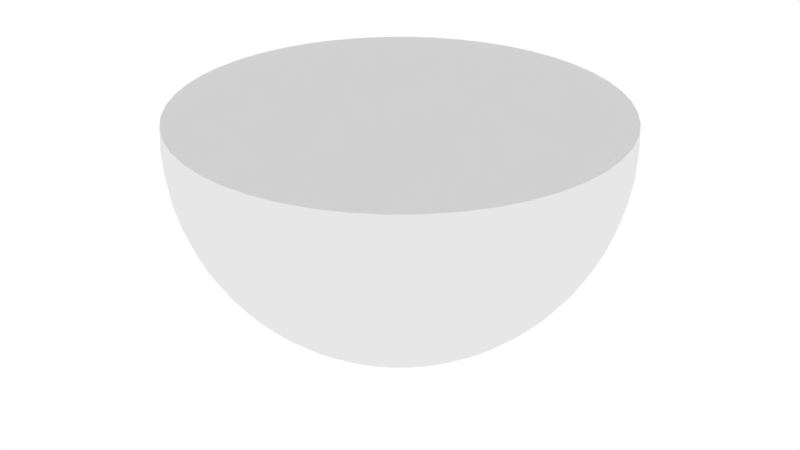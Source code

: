 # Source: HalfSphere.blend  (saved by Blender 2.78.0; exported with 4.5.12 LTS)
import bpy
from mathutils import Matrix  # noqa: F401  (used for matrix-valued properties, if any)

bpy.ops.wm.read_factory_settings(use_empty=True)
scene = bpy.context.scene
scene.name = 'Scene'

# ---- collections
col_collection_1 = bpy.data.collections.new('Collection 1'); scene.collection.children.link(col_collection_1)

# ---- materials (node trees are filled in below, after node groups)
mat_halfsphere = bpy.data.materials.new('HalfSphere')
mat_halfsphere.alpha_threshold = 0.0
mat_halfsphere.use_transparent_shadow = False
mat_halfsphere.roughness = 0.5

# ---- material node trees

# ---- world
world_world = bpy.data.worlds.new('World'); scene.world = world_world
world_world.color = (1.0, 1.0, 1.0)
world_world.use_sun_shadow = False
world_world.sun_shadow_jitter_overblur = 0.0
world_world.cycles.sampling_method = 'MANUAL'

# ---- meshes
me_sphere = bpy.data.meshes.new('Sphere')
me_sphere.from_pydata([(-1.994e-07, 0.09802, 0.9952), (-2.001e-07, -2.384e-07, 1.0), (-1.994e-07, -0.09802, 0.9952), (-1.972e-07, -0.1951, 0.9808), (-1.936e-07, -0.2903, 0.9569), (-1.886e-07, -0.3827, 0.9239), (-1.823e-07, -0.4714, 0.8819), (-1.747e-07, -0.5556, 0.8315), (-1.658e-07, -0.6344, 0.773), (-1.559e-07, -0.7071, 0.7071), (-1.449e-07, -0.773, 0.6344), (-1.33e-07, -0.8315, 0.5556), (-1.203e-07, -0.8819, 0.4714), (-1.069e-07, -0.9239, 0.3827), (-9.294e-08, -0.9569, 0.2903), (-7.856e-08, -0.9808, 0.1951), (-6.39e-08, -0.9952, 0.09802), (-0.1299, 0.09802, 0.9867), (-0.1305, -2.384e-07, 0.9914), (-0.1299, -0.09802, 0.9867), (-0.128, -0.1951, 0.9724), (-0.1249, -0.2903, 0.9488), (-0.1206, -0.3827, 0.916), (-0.1151, -0.4714, 0.8744), (-0.1085, -0.5556, 0.8244), (-0.1009, -0.6344, 0.7664), (-0.0923, -0.7071, 0.7011), (-0.08281, -0.773, 0.629), (-0.07252, -0.8315, 0.5508), (-0.06153, -0.8819, 0.4674), (-0.04995, -0.9239, 0.3794), (-0.03789, -0.9569, 0.2878), (-0.02546, -0.9808, 0.1934), (-0.01279, -0.9952, 0.09718), (-0.2576, 0.09802, 0.9613), (-0.2588, -2.384e-07, 0.9659), (-0.2576, -0.09802, 0.9613), (-0.2538, -0.1951, 0.9474), (-0.2477, -0.2903, 0.9243), (-0.2391, -0.3827, 0.8924), (-0.2283, -0.4714, 0.8519), (-0.2152, -0.5556, 0.8031), (-0.2001, -0.6344, 0.7467), (-0.183, -0.7071, 0.683), (-0.1642, -0.773, 0.6128), (-0.1438, -0.8315, 0.5366), (-0.122, -0.8819, 0.4553), (-0.09905, -0.9239, 0.3696), (-0.07513, -0.9569, 0.2804), (-0.05049, -0.9808, 0.1884), (-0.02537, -0.9952, 0.09468), (-0.3808, 0.09802, 0.9194), (-0.3827, -2.384e-07, 0.9239), (-0.3808, -0.09802, 0.9194), (-0.3753, -0.1951, 0.9061), (-0.3662, -0.2903, 0.8841), (-0.3536, -0.3827, 0.8536), (-0.3375, -0.4714, 0.8148), (-0.3182, -0.5556, 0.7682), (-0.2958, -0.6344, 0.7142), (-0.2706, -0.7071, 0.6533), (-0.2428, -0.773, 0.5861), (-0.2126, -0.8315, 0.5133), (-0.1804, -0.8819, 0.4355), (-0.1464, -0.9239, 0.3536), (-0.1111, -0.9569, 0.2682), (-0.07466, -0.9808, 0.1802), (-0.03751, -0.9952, 0.09056), (-0.4976, 0.09802, 0.8619), (-0.5, -2.384e-07, 0.866), (-0.4976, -0.09802, 0.8619), (-0.4904, -0.1951, 0.8494), (-0.4785, -0.2903, 0.8287), (-0.4619, -0.3827, 0.8001), (-0.441, -0.4714, 0.7638), (-0.4157, -0.5556, 0.7201), (-0.3865, -0.6344, 0.6694), (-0.3536, -0.7071, 0.6124), (-0.3172, -0.773, 0.5494), (-0.2778, -0.8315, 0.4811), (-0.2357, -0.8819, 0.4082), (-0.1913, -0.9239, 0.3314), (-0.1451, -0.9569, 0.2514), (-0.09755, -0.9808, 0.169), (-0.04901, -0.9952, 0.08489), (-0.6058, 0.09802, 0.7895), (-0.6088, -2.384e-07, 0.7934), (-0.6058, -0.09802, 0.7895), (-0.5971, -0.1951, 0.7781), (-0.5825, -0.2903, 0.7592), (-0.5624, -0.3827, 0.733), (-0.5369, -0.4714, 0.6997), (-0.5062, -0.5556, 0.6597), (-0.4706, -0.6344, 0.6133), (-0.4305, -0.7071, 0.561), (-0.3862, -0.773, 0.5033), (-0.3382, -0.8315, 0.4408), (-0.287, -0.8819, 0.374), (-0.233, -0.9239, 0.3036), (-0.1767, -0.9569, 0.2303), (-0.1188, -0.9808, 0.1548), (-0.05967, -0.9952, 0.07776), (-0.7037, 0.09802, 0.7037), (-0.7071, -2.384e-07, 0.7071), (-0.7037, -0.09802, 0.7037), (-0.6935, -0.1951, 0.6935), (-0.6767, -0.2903, 0.6767), (-0.6533, -0.3827, 0.6533), (-0.6236, -0.4714, 0.6236), (-0.5879, -0.5556, 0.5879), (-0.5466, -0.6344, 0.5466), (-0.5, -0.7071, 0.5), (-0.4486, -0.773, 0.4486), (-0.3928, -0.8315, 0.3928), (-0.3333, -0.8819, 0.3333), (-0.2706, -0.9239, 0.2706), (-0.2053, -0.9569, 0.2053), (-0.1379, -0.9808, 0.138), (-0.06931, -0.9952, 0.06931), (-0.7895, 0.09802, 0.6058), (-0.7934, -2.384e-07, 0.6088), (-0.7895, -0.09802, 0.6058), (-0.7781, -0.1951, 0.5971), (-0.7592, -0.2903, 0.5825), (-0.733, -0.3827, 0.5624), (-0.6997, -0.4714, 0.5369), (-0.6597, -0.5556, 0.5062), (-0.6133, -0.6344, 0.4706), (-0.561, -0.7071, 0.4305), (-0.5033, -0.773, 0.3862), (-0.4408, -0.8315, 0.3382), (-0.374, -0.8819, 0.287), (-0.3036, -0.9239, 0.233), (-0.2303, -0.9569, 0.1767), (-0.1548, -0.9808, 0.1188), (-0.07776, -0.9952, 0.05967), (-0.8619, 0.09802, 0.4976), (-0.866, -1.788e-07, 0.5), (-0.8619, -0.09802, 0.4976), (-0.8494, -0.1951, 0.4904), (-0.8287, -0.2903, 0.4785), (-0.8001, -0.3827, 0.4619), (-0.7638, -0.4714, 0.441), (-0.7201, -0.5556, 0.4157), (-0.6694, -0.6344, 0.3865), (-0.6124, -0.7071, 0.3536), (-0.5494, -0.773, 0.3172), (-0.4811, -0.8315, 0.2778), (-0.4082, -0.8819, 0.2357), (-0.3314, -0.9239, 0.1913), (-0.2514, -0.9569, 0.1451), (-0.169, -0.9808, 0.09755), (-0.08489, -0.9952, 0.04901), (-0.9194, 0.09802, 0.3808), (-0.9239, -1.788e-07, 0.3827), (-0.9194, -0.09802, 0.3808), (-0.9061, -0.1951, 0.3753), (-0.8841, -0.2903, 0.3662), (-0.8536, -0.3827, 0.3536), (-0.8148, -0.4714, 0.3375), (-0.7682, -0.5556, 0.3182), (-0.7142, -0.6344, 0.2958), (-0.6533, -0.7071, 0.2706), (-0.5861, -0.773, 0.2428), (-0.5133, -0.8315, 0.2126), (-0.4355, -0.8819, 0.1804), (-0.3536, -0.9239, 0.1464), (-0.2682, -0.9569, 0.1111), (-0.1802, -0.9808, 0.07466), (-0.09056, -0.9952, 0.03751), (-0.9613, 0.09802, 0.2576), (-0.9659, -1.788e-07, 0.2588), (-0.9613, -0.09802, 0.2576), (-0.9474, -0.1951, 0.2538), (-0.9243, -0.2903, 0.2477), (-0.8924, -0.3827, 0.2391), (-0.8519, -0.4714, 0.2283), (-0.8031, -0.5556, 0.2152), (-0.7467, -0.6344, 0.2001), (-0.683, -0.7071, 0.183), (-0.6128, -0.773, 0.1642), (-0.5366, -0.8315, 0.1438), (-0.4553, -0.8819, 0.122), (-0.3696, -0.9239, 0.09905), (-0.2804, -0.9569, 0.07513), (-0.1884, -0.9808, 0.05049), (-0.09468, -0.9952, 0.02537), (-0.9867, 0.09802, 0.1299), (-0.9914, -1.788e-07, 0.1305), (-0.9867, -0.09802, 0.1299), (-0.9724, -0.1951, 0.128), (-0.9488, -0.2903, 0.1249), (-0.916, -0.3827, 0.1206), (-0.8744, -0.4714, 0.1151), (-0.8244, -0.5556, 0.1085), (-0.7664, -0.6344, 0.1009), (-0.7011, -0.7071, 0.0923), (-0.629, -0.773, 0.08281), (-0.5508, -0.8315, 0.07252), (-0.4674, -0.8819, 0.06153), (-0.3794, -0.9239, 0.04995), (-0.2878, -0.9569, 0.03789), (-0.1934, -0.9808, 0.02547), (-0.09718, -0.9952, 0.01279), (-0.9952, 0.09802, 6.302e-07), (-1.0, -1.788e-07, 6.518e-07), (-0.9952, -0.09802, 6.154e-07), (-0.9808, -0.1951, 6.698e-07), (-0.9569, -0.2903, 7.109e-07), (-0.9239, -0.3827, 5.897e-07), (-0.8819, -0.4714, 6.713e-07), (-0.8315, -0.5556, 7.024e-07), (-0.773, -0.6344, 6.755e-07), (-0.7071, -0.7071, 6.65e-07), (-0.6344, -0.773, 6.636e-07), (-0.5556, -0.8315, 7.679e-07), (-0.4714, -0.8819, 7.47e-07), (-0.3827, -0.9239, 7.386e-07), (-0.2903, -0.9569, 8.06e-07), (-0.1951, -0.9808, 8.036e-07), (-0.09802, -0.9952, 8.032e-07), (-0.9867, 0.09802, -0.1299), (-0.9914, -1.788e-07, -0.1305), (-0.9867, -0.09802, -0.1299), (-0.9724, -0.1951, -0.128), (-0.9488, -0.2903, -0.1249), (-0.916, -0.3827, -0.1206), (-0.8744, -0.4714, -0.1151), (-0.8244, -0.5556, -0.1085), (-0.7664, -0.6344, -0.1009), (-0.7011, -0.7071, -0.0923), (-0.629, -0.773, -0.0828), (-0.5508, -0.8315, -0.07252), (-0.4674, -0.8819, -0.06153), (-0.3794, -0.9239, -0.04995), (-0.2878, -0.9569, -0.03789), (-0.1934, -0.9808, -0.02546), (-0.09718, -0.9952, -0.01279), (-0.9613, 0.09802, -0.2576), (-0.9659, -1.192e-07, -0.2588), (-0.9613, -0.09802, -0.2576), (-0.9474, -0.1951, -0.2538), (-0.9243, -0.2903, -0.2477), (-0.8924, -0.3827, -0.2391), (-0.8519, -0.4714, -0.2283), (-0.8031, -0.5556, -0.2152), (-0.7467, -0.6344, -0.2001), (-0.683, -0.7071, -0.183), (-0.6128, -0.773, -0.1642), (-0.5366, -0.8315, -0.1438), (-0.4553, -0.8819, -0.122), (-0.3696, -0.9239, -0.09905), (-0.2804, -0.9569, -0.07513), (-0.1884, -0.9808, -0.05049), (-0.09468, -0.9952, -0.02537), (-0.9194, 0.09802, -0.3808), (-0.9239, -1.192e-07, -0.3827), (-0.9194, -0.09802, -0.3808), (-0.9061, -0.1951, -0.3753), (-0.8841, -0.2903, -0.3662), (-0.8536, -0.3827, -0.3536), (-0.8148, -0.4714, -0.3375), (-0.7682, -0.5556, -0.3182), (-0.7142, -0.6344, -0.2958), (-0.6533, -0.7071, -0.2706), (-0.5861, -0.773, -0.2428), (-0.5133, -0.8315, -0.2126), (-0.4355, -0.8819, -0.1804), (-0.3536, -0.9239, -0.1464), (-0.2682, -0.9569, -0.1111), (-0.1802, -0.9808, -0.07466), (-0.09056, -0.9952, -0.03751), (-0.8619, 0.09802, -0.4976), (-0.866, -1.192e-07, -0.5), (-0.8619, -0.09802, -0.4976), (-0.8494, -0.1951, -0.4904), (-0.8287, -0.2903, -0.4785), (-0.8001, -0.3827, -0.4619), (-0.7638, -0.4714, -0.441), (-0.7201, -0.5556, -0.4157), (-0.6694, -0.6344, -0.3865), (-0.6124, -0.7071, -0.3536), (-0.5494, -0.773, -0.3172), (-0.4811, -0.8315, -0.2778), (-0.4082, -0.8819, -0.2357), (-0.3314, -0.9239, -0.1913), (-0.2514, -0.9569, -0.1451), (-0.169, -0.9808, -0.09754), (-0.08489, -0.9952, -0.04901), (-0.7895, 0.09802, -0.6058), (-0.7934, -1.192e-07, -0.6088), (-0.7895, -0.09802, -0.6058), (-0.7781, -0.1951, -0.5971), (-0.7592, -0.2903, -0.5825), (-0.733, -0.3827, -0.5624), (-0.6997, -0.4714, -0.5369), (-0.6597, -0.5556, -0.5062), (-0.6133, -0.6344, -0.4706), (-0.561, -0.7071, -0.4305), (-0.5033, -0.773, -0.3862), (-0.4408, -0.8315, -0.3382), (-0.374, -0.8819, -0.287), (-0.3036, -0.9239, -0.233), (-0.2303, -0.9569, -0.1767), (-0.1548, -0.9808, -0.1188), (-0.07776, -0.9952, -0.05967), (-0.7037, 0.09802, -0.7037), (-0.7071, -1.192e-07, -0.7071), (-0.7037, -0.09802, -0.7037), (-0.6935, -0.1951, -0.6935), (-0.6767, -0.2903, -0.6767), (-0.6533, -0.3827, -0.6533), (-0.6236, -0.4714, -0.6236), (-0.5879, -0.5556, -0.5879), (-0.5466, -0.6344, -0.5466), (-0.5, -0.7071, -0.5), (-0.4486, -0.773, -0.4486), (-0.3928, -0.8315, -0.3928), (-0.3333, -0.8819, -0.3333), (-0.2706, -0.9239, -0.2706), (-0.2053, -0.9569, -0.2053), (-0.1379, -0.9808, -0.1379), (-0.06931, -0.9952, -0.06931), (-0.6058, 0.09802, -0.7895), (-0.6088, -1.192e-07, -0.7934), (-0.6058, -0.09802, -0.7895), (-0.5971, -0.1951, -0.7781), (-0.5825, -0.2903, -0.7592), (-0.5624, -0.3827, -0.733), (-0.5369, -0.4714, -0.6997), (-0.5062, -0.5556, -0.6596), (-0.4706, -0.6344, -0.6133), (-0.4305, -0.7071, -0.561), (-0.3862, -0.773, -0.5033), (-0.3382, -0.8315, -0.4408), (-0.287, -0.8819, -0.374), (-0.233, -0.9239, -0.3036), (-0.1767, -0.9569, -0.2303), (-0.1188, -0.9808, -0.1548), (-0.05967, -0.9952, -0.07776), (-0.4976, 0.09802, -0.8619), (-0.5, -1.192e-07, -0.866), (-0.4976, -0.09802, -0.8619), (-0.4904, -0.1951, -0.8494), (-0.4785, -0.2903, -0.8287), (-0.4619, -0.3827, -0.8001), (-0.441, -0.4714, -0.7638), (-0.4157, -0.5556, -0.7201), (-0.3865, -0.6344, -0.6694), (-0.3536, -0.7071, -0.6124), (-0.3172, -0.773, -0.5494), (-0.2778, -0.8315, -0.4811), (-0.2357, -0.8819, -0.4082), (-0.1913, -0.9239, -0.3314), (-0.1451, -0.9569, -0.2514), (-0.09755, -0.9808, -0.169), (-0.04901, -0.9952, -0.08488), (-0.3808, 0.09802, -0.9194), (-0.3827, -1.192e-07, -0.9239), (-0.3808, -0.09802, -0.9194), (-0.3753, -0.1951, -0.9061), (-0.3662, -0.2903, -0.8841), (-0.3536, -0.3827, -0.8536), (-0.3375, -0.4714, -0.8148), (-0.3182, -0.5556, -0.7682), (-0.2958, -0.6344, -0.7142), (-0.2706, -0.7071, -0.6533), (-0.2428, -0.773, -0.5861), (-0.2126, -0.8315, -0.5133), (-0.1804, -0.8819, -0.4355), (-0.1464, -0.9239, -0.3536), (-0.1111, -0.9569, -0.2682), (-0.07466, -0.9808, -0.1802), (-0.03751, -0.9952, -0.09056), (-0.2576, 0.09802, -0.9613), (-0.2588, -1.192e-07, -0.9659), (-0.2576, -0.09802, -0.9613), (-0.2538, -0.1951, -0.9474), (-0.2477, -0.2903, -0.9243), (-0.2391, -0.3827, -0.8924), (-0.2283, -0.4714, -0.8519), (-0.2152, -0.5556, -0.8031), (-0.2001, -0.6344, -0.7467), (-0.183, -0.7071, -0.683), (-0.1642, -0.773, -0.6128), (-0.1438, -0.8315, -0.5366), (-0.122, -0.8819, -0.4553), (-0.09905, -0.9239, -0.3696), (-0.07513, -0.9569, -0.2804), (-0.05049, -0.9808, -0.1884), (-0.02537, -0.9952, -0.09468), (-0.1299, 0.09802, -0.9867), (-0.1305, -5.96e-08, -0.9914), (-0.1299, -0.09802, -0.9867), (-0.128, -0.1951, -0.9724), (-0.1249, -0.2903, -0.9488), (-0.1206, -0.3827, -0.916), (-0.1151, -0.4714, -0.8744), (-0.1085, -0.5556, -0.8244), (-0.1009, -0.6344, -0.7664), (-0.0923, -0.7071, -0.7011), (-0.0828, -0.773, -0.629), (-0.07252, -0.8315, -0.5508), (-0.06153, -0.8819, -0.4674), (-0.04995, -0.9239, -0.3794), (-0.03789, -0.9569, -0.2878), (-0.02546, -0.9808, -0.1934), (-0.01279, -0.9952, -0.09718), (1.305e-07, 0.09802, -0.9952), (2.206e-07, -5.96e-08, -1.0), (1.305e-07, -0.09802, -0.9952), (6.873e-08, -0.1951, -0.9808), (5.022e-08, -0.2903, -0.9569), (2.538e-07, -0.3827, -0.9239), (1.209e-07, -0.4714, -0.8819), (-3.578e-08, -0.5556, -0.8315), (-4.46e-08, -0.6344, -0.773), (1.839e-07, -0.7071, -0.7071), (6.858e-08, -0.773, -0.6344), (-5.508e-08, -0.8315, -0.5556), (2.906e-08, -0.8819, -0.4714), (-6.684e-09, -0.9239, -0.3827), (-6.906e-08, -0.9569, -0.2903), (-4.432e-08, -0.9808, -0.1951), (-1.241e-08, -0.9952, -0.09802), (0.1299, 0.09802, -0.9867), (0.1305, -5.96e-08, -0.9914), (0.1299, -0.09802, -0.9867), (0.128, -0.1951, -0.9724), (0.1249, -0.2903, -0.9488), (0.1206, -0.3827, -0.916), (0.1151, -0.4714, -0.8744), (0.1085, -0.5556, -0.8244), (0.1009, -0.6344, -0.7664), (0.0923, -0.7071, -0.7011), (0.08281, -0.773, -0.629), (0.07252, -0.8315, -0.5508), (0.06153, -0.8819, -0.4674), (0.04995, -0.9239, -0.3794), (0.03789, -0.9569, -0.2878), (0.02546, -0.9808, -0.1934), (0.01279, -0.9952, -0.09718), (0.2576, 0.09802, -0.9613), (0.2588, -1.192e-07, -0.9659), (0.2576, -0.09802, -0.9613), (0.2538, -0.1951, -0.9474), (0.2477, -0.2903, -0.9243), (0.2391, -0.3827, -0.8924), (0.2283, -0.4714, -0.8519), (0.2152, -0.5556, -0.8031), (0.2001, -0.6344, -0.7467), (0.183, -0.7071, -0.683), (0.1642, -0.773, -0.6128), (0.1438, -0.8315, -0.5366), (0.122, -0.8819, -0.4553), (0.09905, -0.9239, -0.3696), (0.07513, -0.9569, -0.2804), (0.05049, -0.9808, -0.1884), (0.02537, -0.9952, -0.09468), (0.3808, 0.09802, -0.9194), (0.3827, -1.192e-07, -0.9239), (0.3808, -0.09802, -0.9194), (0.3753, -0.1951, -0.9061), (0.3662, -0.2903, -0.8841), (0.3536, -0.3827, -0.8536), (0.3375, -0.4714, -0.8148), (0.3182, -0.5556, -0.7682), (0.2958, -0.6344, -0.7142), (0.2706, -0.7071, -0.6533), (0.2428, -0.773, -0.5861), (0.2126, -0.8315, -0.5133), (0.1804, -0.8819, -0.4355), (0.1464, -0.9239, -0.3536), (0.1111, -0.9569, -0.2682), (0.07466, -0.9808, -0.1802), (0.03751, -0.9952, -0.09056), (-4.91e-08, -1.0, 8.256e-07), (0.4976, 0.09802, -0.8619), (0.5, -1.192e-07, -0.866), (0.4976, -0.09802, -0.8619), (0.4904, -0.1951, -0.8494), (0.4785, -0.2903, -0.8287), (0.4619, -0.3827, -0.8001), (0.441, -0.4714, -0.7638), (0.4157, -0.5556, -0.7201), (0.3865, -0.6344, -0.6694), (0.3536, -0.7071, -0.6124), (0.3172, -0.773, -0.5494), (0.2778, -0.8315, -0.4811), (0.2357, -0.8819, -0.4082), (0.1913, -0.9239, -0.3314), (0.1451, -0.9569, -0.2514), (0.09755, -0.9808, -0.169), (0.04901, -0.9952, -0.08488), (0.6058, 0.09802, -0.7895), (0.6088, -1.192e-07, -0.7934), (0.6058, -0.09802, -0.7895), (0.5971, -0.1951, -0.7781), (0.5825, -0.2903, -0.7592), (0.5624, -0.3827, -0.733), (0.5369, -0.4714, -0.6997), (0.5062, -0.5556, -0.6596), (0.4706, -0.6344, -0.6133), (0.4305, -0.7071, -0.561), (0.3862, -0.773, -0.5033), (0.3382, -0.8315, -0.4408), (0.287, -0.8819, -0.374), (0.233, -0.9239, -0.3036), (0.1767, -0.9569, -0.2303), (0.1188, -0.9808, -0.1548), (0.05967, -0.9952, -0.07776), (0.7037, 0.09802, -0.7037), (0.7071, -1.192e-07, -0.7071), (0.7037, -0.09802, -0.7037), (0.6935, -0.1951, -0.6935), (0.6767, -0.2903, -0.6767), (0.6533, -0.3827, -0.6533), (0.6236, -0.4714, -0.6236), (0.5879, -0.5556, -0.5879), (0.5466, -0.6344, -0.5466), (0.5, -0.7071, -0.5), (0.4486, -0.773, -0.4486), (0.3928, -0.8315, -0.3928), (0.3333, -0.8819, -0.3333), (0.2706, -0.9239, -0.2706), (0.2053, -0.9569, -0.2053), (0.1379, -0.9808, -0.1379), (0.06931, -0.9952, -0.06931), (0.7895, 0.09802, -0.6058), (0.7934, -1.192e-07, -0.6088), (0.7895, -0.09802, -0.6058), (0.7781, -0.1951, -0.5971), (0.7592, -0.2903, -0.5825), (0.733, -0.3827, -0.5624), (0.6997, -0.4714, -0.5369), (0.6597, -0.5556, -0.5062), (0.6133, -0.6344, -0.4706), (0.561, -0.7071, -0.4305), (0.5033, -0.773, -0.3862), (0.4408, -0.8315, -0.3382), (0.374, -0.8819, -0.287), (0.3036, -0.9239, -0.233), (0.2303, -0.9569, -0.1767), (0.1548, -0.9808, -0.1188), (0.07776, -0.9952, -0.05967), (0.8619, 0.09802, -0.4976), (0.866, -1.192e-07, -0.5), (0.8619, -0.09802, -0.4976), (0.8494, -0.1951, -0.4904), (0.8287, -0.2903, -0.4785), (0.8001, -0.3827, -0.4619), (0.7638, -0.4714, -0.441), (0.7201, -0.5556, -0.4157), (0.6694, -0.6344, -0.3865), (0.6124, -0.7071, -0.3536), (0.5494, -0.773, -0.3172), (0.4811, -0.8315, -0.2778), (0.4082, -0.8819, -0.2357), (0.3314, -0.9239, -0.1913), (0.2514, -0.9569, -0.1451), (0.169, -0.9808, -0.09754), (0.08489, -0.9952, -0.04901), (0.9194, 0.09802, -0.3808), (0.9239, -1.192e-07, -0.3827), (0.9194, -0.09802, -0.3808), (0.9061, -0.1951, -0.3753), (0.8841, -0.2903, -0.3662), (0.8536, -0.3827, -0.3536), (0.8148, -0.4714, -0.3375), (0.7682, -0.5556, -0.3182), (0.7142, -0.6344, -0.2958), (0.6533, -0.7071, -0.2706), (0.5861, -0.773, -0.2428), (0.5133, -0.8315, -0.2126), (0.4355, -0.8819, -0.1804), (0.3536, -0.9239, -0.1464), (0.2682, -0.9569, -0.1111), (0.1802, -0.9808, -0.07466), (0.09056, -0.9952, -0.03751), (0.9613, 0.09802, -0.2576), (0.9659, -1.192e-07, -0.2588), (0.9613, -0.09802, -0.2576), (0.9474, -0.1951, -0.2538), (0.9243, -0.2903, -0.2477), (0.8924, -0.3827, -0.2391), (0.8519, -0.4714, -0.2283), (0.8031, -0.5556, -0.2152), (0.7467, -0.6344, -0.2001), (0.683, -0.7071, -0.183), (0.6128, -0.773, -0.1642), (0.5366, -0.8315, -0.1438), (0.4553, -0.8819, -0.122), (0.3696, -0.9239, -0.09905), (0.2804, -0.9569, -0.07513), (0.1884, -0.9808, -0.05049), (0.09468, -0.9952, -0.02537), (0.9867, 0.09802, -0.1299), (0.9914, -1.788e-07, -0.1305), (0.9867, -0.09802, -0.1299), (0.9724, -0.1951, -0.128), (0.9488, -0.2903, -0.1249), (0.916, -0.3827, -0.1206), (0.8744, -0.4714, -0.1151), (0.8244, -0.5556, -0.1085), (0.7664, -0.6344, -0.1009), (0.7011, -0.7071, -0.0923), (0.629, -0.773, -0.0828), (0.5508, -0.8315, -0.07252), (0.4674, -0.8819, -0.06153), (0.3794, -0.9239, -0.04995), (0.2878, -0.9569, -0.03789), (0.1934, -0.9808, -0.02546), (0.09718, -0.9952, -0.01279), (0.9952, 0.09802, 1.095e-06), (1.0, -1.788e-07, 1.237e-06), (0.9952, -0.09802, 1.08e-06), (0.9808, -0.1951, 9.809e-07), (0.9569, -0.2903, 8.509e-07), (0.9239, -0.3827, 1.182e-06), (0.8819, -0.4714, 1.012e-06), (0.8315, -0.5556, 8.939e-07), (0.773, -0.6344, 9.164e-07), (0.7071, -0.7071, 1.057e-06), (0.6344, -0.773, 9.073e-07), (0.5556, -0.8315, 8.686e-07), (0.4714, -0.8819, 9.117e-07), (0.3827, -0.9239, 9.026e-07), (0.2903, -0.9569, 8.34e-07), (0.1951, -0.9808, 8.793e-07), (0.09802, -0.9952, 8.561e-07), (0.9867, 0.09802, 0.1299), (0.9914, -1.788e-07, 0.1305), (0.9867, -0.09802, 0.1299), (0.9724, -0.1951, 0.128), (0.9488, -0.2903, 0.1249), (0.916, -0.3827, 0.1206), (0.8744, -0.4714, 0.1151), (0.8244, -0.5556, 0.1085), (0.7664, -0.6344, 0.1009), (0.7011, -0.7071, 0.0923), (0.629, -0.773, 0.08281), (0.5508, -0.8315, 0.07252), (0.4674, -0.8819, 0.06153), (0.3794, -0.9239, 0.04995), (0.2878, -0.9569, 0.03789), (0.1934, -0.9808, 0.02547), (0.09718, -0.9952, 0.01279), (0.9613, 0.09802, 0.2576), (0.9659, -1.788e-07, 0.2588), (0.9613, -0.09802, 0.2576), (0.9474, -0.1951, 0.2538), (0.9243, -0.2903, 0.2477), (0.8924, -0.3827, 0.2391), (0.8519, -0.4714, 0.2283), (0.8031, -0.5556, 0.2152), (0.7467, -0.6344, 0.2001), (0.683, -0.7071, 0.183), (0.6128, -0.773, 0.1642), (0.5366, -0.8315, 0.1438), (0.4553, -0.8819, 0.122), (0.3696, -0.9239, 0.09905), (0.2804, -0.9569, 0.07513), (0.1884, -0.9808, 0.05049), (0.09468, -0.9952, 0.02537), (0.9194, 0.09802, 0.3808), (0.9239, -1.788e-07, 0.3827), (0.9194, -0.09802, 0.3808), (0.9061, -0.1951, 0.3753), (0.8841, -0.2903, 0.3662), (0.8536, -0.3827, 0.3536), (0.8148, -0.4714, 0.3375), (0.7682, -0.5556, 0.3182), (0.7142, -0.6344, 0.2958), (0.6533, -0.7071, 0.2706), (0.5861, -0.773, 0.2428), (0.5133, -0.8315, 0.2126), (0.4355, -0.8819, 0.1804), (0.3536, -0.9239, 0.1464), (0.2682, -0.9569, 0.1111), (0.1802, -0.9808, 0.07466), (0.09056, -0.9952, 0.03751), (0.8619, 0.09802, 0.4976), (0.866, -1.788e-07, 0.5), (0.8619, -0.09802, 0.4976), (0.8494, -0.1951, 0.4904), (0.8287, -0.2903, 0.4785), (0.8001, -0.3827, 0.4619), (0.7638, -0.4714, 0.441), (0.7201, -0.5556, 0.4157), (0.6694, -0.6344, 0.3865), (0.6124, -0.7071, 0.3536), (0.5494, -0.773, 0.3172), (0.4811, -0.8315, 0.2778), (0.4082, -0.8819, 0.2357), (0.3314, -0.9239, 0.1913), (0.2514, -0.9569, 0.1451), (0.169, -0.9808, 0.09755), (0.08489, -0.9952, 0.04901), (0.7895, 0.09802, 0.6058), (0.7934, -2.384e-07, 0.6088), (0.7895, -0.09802, 0.6058), (0.7781, -0.1951, 0.5971), (0.7592, -0.2903, 0.5825), (0.733, -0.3827, 0.5624), (0.6997, -0.4714, 0.5369), (0.6597, -0.5556, 0.5062), (0.6133, -0.6344, 0.4706), (0.561, -0.7071, 0.4305), (0.5033, -0.773, 0.3862), (0.4408, -0.8315, 0.3382), (0.374, -0.8819, 0.287), (0.3036, -0.9239, 0.233), (0.2303, -0.9569, 0.1767), (0.1548, -0.9808, 0.1188), (0.07776, -0.9952, 0.05967), (0.7037, 0.09802, 0.7037), (0.7071, -2.384e-07, 0.7071), (0.7037, -0.09802, 0.7037), (0.6935, -0.1951, 0.6935), (0.6767, -0.2903, 0.6767), (0.6533, -0.3827, 0.6533), (0.6236, -0.4714, 0.6236), (0.5879, -0.5556, 0.5879), (0.5466, -0.6344, 0.5466), (0.5, -0.7071, 0.5), (0.4486, -0.773, 0.4486), (0.3928, -0.8315, 0.3928), (0.3333, -0.8819, 0.3333), (0.2706, -0.9239, 0.2706), (0.2053, -0.9569, 0.2053), (0.1379, -0.9808, 0.138), (0.06931, -0.9952, 0.06931), (0.6058, 0.09802, 0.7895), (0.6088, -2.384e-07, 0.7934), (0.6058, -0.09802, 0.7895), (0.5971, -0.1951, 0.7781), (0.5825, -0.2903, 0.7592), (0.5624, -0.3827, 0.733), (0.5369, -0.4714, 0.6997), (0.5062, -0.5556, 0.6597), (0.4706, -0.6344, 0.6133), (0.4305, -0.7071, 0.561), (0.3862, -0.773, 0.5033), (0.3382, -0.8315, 0.4408), (0.287, -0.8819, 0.374), (0.233, -0.9239, 0.3036), (0.1767, -0.9569, 0.2303), (0.1188, -0.9808, 0.1548), (0.05967, -0.9952, 0.07776), (0.4976, 0.09802, 0.8619), (0.5, -2.384e-07, 0.866), (0.4976, -0.09802, 0.8619), (0.4904, -0.1951, 0.8494), (0.4785, -0.2903, 0.8287), (0.4619, -0.3827, 0.8001), (0.441, -0.4714, 0.7638), (0.4157, -0.5556, 0.7201), (0.3865, -0.6344, 0.6694), (0.3536, -0.7071, 0.6124), (0.3172, -0.773, 0.5494), (0.2778, -0.8315, 0.4811), (0.2357, -0.8819, 0.4082), (0.1913, -0.9239, 0.3314), (0.1451, -0.9569, 0.2514), (0.09755, -0.9808, 0.169), (0.04901, -0.9952, 0.08489), (0.3808, 0.09802, 0.9194), (0.3827, -2.384e-07, 0.9239), (0.3808, -0.09802, 0.9194), (0.3753, -0.1951, 0.9061), (0.3662, -0.2903, 0.8841), (0.3536, -0.3827, 0.8536), (0.3375, -0.4714, 0.8148), (0.3182, -0.5556, 0.7682), (0.2958, -0.6344, 0.7142), (0.2706, -0.7071, 0.6533), (0.2428, -0.773, 0.5861), (0.2126, -0.8315, 0.5133), (0.1804, -0.8819, 0.4355), (0.1464, -0.9239, 0.3536), (0.1111, -0.9569, 0.2682), (0.07466, -0.9808, 0.1802), (0.03751, -0.9952, 0.09056), (0.2576, 0.09802, 0.9613), (0.2588, -2.384e-07, 0.9659), (0.2576, -0.09802, 0.9613), (0.2538, -0.1951, 0.9474), (0.2477, -0.2903, 0.9243), (0.2391, -0.3827, 0.8924), (0.2283, -0.4714, 0.8519), (0.2152, -0.5556, 0.8031), (0.2001, -0.6344, 0.7467), (0.183, -0.7071, 0.683), (0.1642, -0.773, 0.6128), (0.1438, -0.8315, 0.5366), (0.122, -0.8819, 0.4553), (0.09905, -0.9239, 0.3696), (0.07513, -0.9569, 0.2804), (0.05049, -0.9808, 0.1884), (0.02537, -0.9952, 0.09468), (0.1299, 0.09802, 0.9867), (0.1305, -2.384e-07, 0.9914), (0.1299, -0.09802, 0.9867), (0.128, -0.1951, 0.9724), (0.1249, -0.2903, 0.9488), (0.1206, -0.3827, 0.916), (0.1151, -0.4714, 0.8744), (0.1085, -0.5556, 0.8244), (0.1009, -0.6344, 0.7664), (0.0923, -0.7071, 0.7011), (0.0828, -0.773, 0.629), (0.07252, -0.8315, 0.5508), (0.06153, -0.8819, 0.4674), (0.04995, -0.9239, 0.3794), (0.03789, -0.9569, 0.2878), (0.02546, -0.9808, 0.1934), (0.01279, -0.9952, 0.09718)], [], [(1, 18, 17, 0), (15, 32, 31, 14), (2, 19, 18, 1), (16, 33, 32, 15), (3, 20, 19, 2), (476, 33, 16), (4, 21, 20, 3), (5, 22, 21, 4), (6, 23, 22, 5), (7, 24, 23, 6), (8, 25, 24, 7), (9, 26, 25, 8), (10, 27, 26, 9), (11, 28, 27, 10), (12, 29, 28, 11), (13, 30, 29, 12), (14, 31, 30, 13), (27, 44, 43, 26), (28, 45, 44, 27), (29, 46, 45, 28), (30, 47, 46, 29), (31, 48, 47, 30), (18, 35, 34, 17), (32, 49, 48, 31), (19, 36, 35, 18), (33, 50, 49, 32), (20, 37, 36, 19), (476, 50, 33), (21, 38, 37, 20), (22, 39, 38, 21), (23, 40, 39, 22), (24, 41, 40, 23), (25, 42, 41, 24), (26, 43, 42, 25), (46, 63, 62, 45), (47, 64, 63, 46), (48, 65, 64, 47), (35, 52, 51, 34), (49, 66, 65, 48), (36, 53, 52, 35), (50, 67, 66, 49), (37, 54, 53, 36), (476, 67, 50), (38, 55, 54, 37), (39, 56, 55, 38), (40, 57, 56, 39), (41, 58, 57, 40), (42, 59, 58, 41), (43, 60, 59, 42), (44, 61, 60, 43), (45, 62, 61, 44), (65, 82, 81, 64), (52, 69, 68, 51), (66, 83, 82, 65), (53, 70, 69, 52), (67, 84, 83, 66), (54, 71, 70, 53), (476, 84, 67), (55, 72, 71, 54), (56, 73, 72, 55), (57, 74, 73, 56), (58, 75, 74, 57), (59, 76, 75, 58), (60, 77, 76, 59), (61, 78, 77, 60), (62, 79, 78, 61), (63, 80, 79, 62), (64, 81, 80, 63), (70, 87, 86, 69), (84, 101, 100, 83), (71, 88, 87, 70), (476, 101, 84), (72, 89, 88, 71), (73, 90, 89, 72), (74, 91, 90, 73), (75, 92, 91, 74), (76, 93, 92, 75), (77, 94, 93, 76), (78, 95, 94, 77), (79, 96, 95, 78), (80, 97, 96, 79), (81, 98, 97, 80), (82, 99, 98, 81), (69, 86, 85, 68), (83, 100, 99, 82), (89, 106, 105, 88), (90, 107, 106, 89), (91, 108, 107, 90), (92, 109, 108, 91), (93, 110, 109, 92), (94, 111, 110, 93), (95, 112, 111, 94), (96, 113, 112, 95), (97, 114, 113, 96), (98, 115, 114, 97), (99, 116, 115, 98), (86, 103, 102, 85), (100, 117, 116, 99), (87, 104, 103, 86), (101, 118, 117, 100), (88, 105, 104, 87), (476, 118, 101), (108, 125, 124, 107), (109, 126, 125, 108), (110, 127, 126, 109), (111, 128, 127, 110), (112, 129, 128, 111), (113, 130, 129, 112), (114, 131, 130, 113), (115, 132, 131, 114), (116, 133, 132, 115), (103, 120, 119, 102), (117, 134, 133, 116), (104, 121, 120, 103), (118, 135, 134, 117), (105, 122, 121, 104), (476, 135, 118), (106, 123, 122, 105), (107, 124, 123, 106), (127, 144, 143, 126), (128, 145, 144, 127), (129, 146, 145, 128), (130, 147, 146, 129), (131, 148, 147, 130), (132, 149, 148, 131), (133, 150, 149, 132), (120, 137, 136, 119), (134, 151, 150, 133), (121, 138, 137, 120), (135, 152, 151, 134), (122, 139, 138, 121), (476, 152, 135), (123, 140, 139, 122), (124, 141, 140, 123), (125, 142, 141, 124), (126, 143, 142, 125), (146, 163, 162, 145), (147, 164, 163, 146), (148, 165, 164, 147), (149, 166, 165, 148), (150, 167, 166, 149), (137, 154, 153, 136), (151, 168, 167, 150), (138, 155, 154, 137), (152, 169, 168, 151), (139, 156, 155, 138), (476, 169, 152), (140, 157, 156, 139), (141, 158, 157, 140), (142, 159, 158, 141), (143, 160, 159, 142), (144, 161, 160, 143), (145, 162, 161, 144), (165, 182, 181, 164), (166, 183, 182, 165), (167, 184, 183, 166), (154, 171, 170, 153), (168, 185, 184, 167), (155, 172, 171, 154), (169, 186, 185, 168), (156, 173, 172, 155), (476, 186, 169), (157, 174, 173, 156), (158, 175, 174, 157), (159, 176, 175, 158), (160, 177, 176, 159), (161, 178, 177, 160), (162, 179, 178, 161), (163, 180, 179, 162), (164, 181, 180, 163), (184, 201, 200, 183), (171, 188, 187, 170), (185, 202, 201, 184), (172, 189, 188, 171), (186, 203, 202, 185), (173, 190, 189, 172), (476, 203, 186), (174, 191, 190, 173), (175, 192, 191, 174), (176, 193, 192, 175), (177, 194, 193, 176), (178, 195, 194, 177), (179, 196, 195, 178), (180, 197, 196, 179), (181, 198, 197, 180), (182, 199, 198, 181), (183, 200, 199, 182), (203, 220, 219, 202), (190, 207, 206, 189), (476, 220, 203), (191, 208, 207, 190), (192, 209, 208, 191), (193, 210, 209, 192), (194, 211, 210, 193), (195, 212, 211, 194), (196, 213, 212, 195), (197, 214, 213, 196), (198, 215, 214, 197), (199, 216, 215, 198), (200, 217, 216, 199), (201, 218, 217, 200), (188, 205, 204, 187), (202, 219, 218, 201), (189, 206, 205, 188), (209, 226, 225, 208), (210, 227, 226, 209), (211, 228, 227, 210), (212, 229, 228, 211), (213, 230, 229, 212), (214, 231, 230, 213), (215, 232, 231, 214), (216, 233, 232, 215), (217, 234, 233, 216), (218, 235, 234, 217), (205, 222, 221, 204), (219, 236, 235, 218), (206, 223, 222, 205), (220, 237, 236, 219), (207, 224, 223, 206), (476, 237, 220), (208, 225, 224, 207), (228, 245, 244, 227), (229, 246, 245, 228), (230, 247, 246, 229), (231, 248, 247, 230), (232, 249, 248, 231), (233, 250, 249, 232), (234, 251, 250, 233), (235, 252, 251, 234), (222, 239, 238, 221), (236, 253, 252, 235), (223, 240, 239, 222), (237, 254, 253, 236), (224, 241, 240, 223), (476, 254, 237), (225, 242, 241, 224), (226, 243, 242, 225), (227, 244, 243, 226), (247, 264, 263, 246), (248, 265, 264, 247), (249, 266, 265, 248), (250, 267, 266, 249), (251, 268, 267, 250), (252, 269, 268, 251), (239, 256, 255, 238), (253, 270, 269, 252), (240, 257, 256, 239), (254, 271, 270, 253), (241, 258, 257, 240), (476, 271, 254), (242, 259, 258, 241), (243, 260, 259, 242), (244, 261, 260, 243), (245, 262, 261, 244), (246, 263, 262, 245), (266, 283, 282, 265), (267, 284, 283, 266), (268, 285, 284, 267), (269, 286, 285, 268), (256, 273, 272, 255), (270, 287, 286, 269), (257, 274, 273, 256), (271, 288, 287, 270), (258, 275, 274, 257), (476, 288, 271), (259, 276, 275, 258), (260, 277, 276, 259), (261, 278, 277, 260), (262, 279, 278, 261), (263, 280, 279, 262), (264, 281, 280, 263), (265, 282, 281, 264), (285, 302, 301, 284), (286, 303, 302, 285), (273, 290, 289, 272), (287, 304, 303, 286), (274, 291, 290, 273), (288, 305, 304, 287), (275, 292, 291, 274), (476, 305, 288), (276, 293, 292, 275), (277, 294, 293, 276), (278, 295, 294, 277), (279, 296, 295, 278), (280, 297, 296, 279), (281, 298, 297, 280), (282, 299, 298, 281), (283, 300, 299, 282), (284, 301, 300, 283), (290, 307, 306, 289), (304, 321, 320, 303), (291, 308, 307, 290), (305, 322, 321, 304), (292, 309, 308, 291), (476, 322, 305), (293, 310, 309, 292), (294, 311, 310, 293), (295, 312, 311, 294), (296, 313, 312, 295), (297, 314, 313, 296), (298, 315, 314, 297), (299, 316, 315, 298), (300, 317, 316, 299), (301, 318, 317, 300), (302, 319, 318, 301), (303, 320, 319, 302), (309, 326, 325, 308), (476, 339, 322), (310, 327, 326, 309), (311, 328, 327, 310), (312, 329, 328, 311), (313, 330, 329, 312), (314, 331, 330, 313), (315, 332, 331, 314), (316, 333, 332, 315), (317, 334, 333, 316), (318, 335, 334, 317), (319, 336, 335, 318), (320, 337, 336, 319), (307, 324, 323, 306), (321, 338, 337, 320), (308, 325, 324, 307), (322, 339, 338, 321), (328, 345, 344, 327), (329, 346, 345, 328), (330, 347, 346, 329), (331, 348, 347, 330), (332, 349, 348, 331), (333, 350, 349, 332), (334, 351, 350, 333), (335, 352, 351, 334), (336, 353, 352, 335), (337, 354, 353, 336), (324, 341, 340, 323), (338, 355, 354, 337), (325, 342, 341, 324), (339, 356, 355, 338), (326, 343, 342, 325), (476, 356, 339), (327, 344, 343, 326), (347, 364, 363, 346), (348, 365, 364, 347), (349, 366, 365, 348), (350, 367, 366, 349), (351, 368, 367, 350), (352, 369, 368, 351), (353, 370, 369, 352), (354, 371, 370, 353), (341, 358, 357, 340), (355, 372, 371, 354), (342, 359, 358, 341), (356, 373, 372, 355), (343, 360, 359, 342), (476, 373, 356), (344, 361, 360, 343), (345, 362, 361, 344), (346, 363, 362, 345), (366, 383, 382, 365), (367, 384, 383, 366), (368, 385, 384, 367), (369, 386, 385, 368), (370, 387, 386, 369), (371, 388, 387, 370), (358, 375, 374, 357), (372, 389, 388, 371), (359, 376, 375, 358), (373, 390, 389, 372), (360, 377, 376, 359), (476, 390, 373), (361, 378, 377, 360), (362, 379, 378, 361), (363, 380, 379, 362), (364, 381, 380, 363), (365, 382, 381, 364), (385, 402, 401, 384), (386, 403, 402, 385), (387, 404, 403, 386), (388, 405, 404, 387), (375, 392, 391, 374), (389, 406, 405, 388), (376, 393, 392, 375), (390, 407, 406, 389), (377, 394, 393, 376), (476, 407, 390), (378, 395, 394, 377), (379, 396, 395, 378), (380, 397, 396, 379), (381, 398, 397, 380), (382, 399, 398, 381), (383, 400, 399, 382), (384, 401, 400, 383), (404, 421, 420, 403), (405, 422, 421, 404), (392, 409, 408, 391), (406, 423, 422, 405), (393, 410, 409, 392), (407, 424, 423, 406), (394, 411, 410, 393), (476, 424, 407), (395, 412, 411, 394), (396, 413, 412, 395), (397, 414, 413, 396), (398, 415, 414, 397), (399, 416, 415, 398), (400, 417, 416, 399), (401, 418, 417, 400), (402, 419, 418, 401), (403, 420, 419, 402), (423, 440, 439, 422), (410, 427, 426, 409), (424, 441, 440, 423), (411, 428, 427, 410), (476, 441, 424), (412, 429, 428, 411), (413, 430, 429, 412), (414, 431, 430, 413), (415, 432, 431, 414), (416, 433, 432, 415), (417, 434, 433, 416), (418, 435, 434, 417), (419, 436, 435, 418), (420, 437, 436, 419), (421, 438, 437, 420), (422, 439, 438, 421), (409, 426, 425, 408), (476, 458, 441), (429, 446, 445, 428), (430, 447, 446, 429), (431, 448, 447, 430), (432, 449, 448, 431), (433, 450, 449, 432), (434, 451, 450, 433), (435, 452, 451, 434), (436, 453, 452, 435), (437, 454, 453, 436), (438, 455, 454, 437), (439, 456, 455, 438), (426, 443, 442, 425), (440, 457, 456, 439), (427, 444, 443, 426), (441, 458, 457, 440), (428, 445, 444, 427), (455, 472, 471, 454), (456, 473, 472, 455), (443, 460, 459, 442), (457, 474, 473, 456), (444, 461, 460, 443), (458, 475, 474, 457), (445, 462, 461, 444), (476, 475, 458), (446, 463, 462, 445), (447, 464, 463, 446), (448, 465, 464, 447), (449, 466, 465, 448), (450, 467, 466, 449), (451, 468, 467, 450), (452, 469, 468, 451), (453, 470, 469, 452), (454, 471, 470, 453), (460, 478, 477, 459), (474, 492, 491, 473), (461, 479, 478, 460), (475, 493, 492, 474), (462, 480, 479, 461), (476, 493, 475), (463, 481, 480, 462), (464, 482, 481, 463), (465, 483, 482, 464), (466, 484, 483, 465), (467, 485, 484, 466), (468, 486, 485, 467), (469, 487, 486, 468), (470, 488, 487, 469), (471, 489, 488, 470), (472, 490, 489, 471), (473, 491, 490, 472), (480, 497, 496, 479), (476, 510, 493), (481, 498, 497, 480), (482, 499, 498, 481), (483, 500, 499, 482), (484, 501, 500, 483), (485, 502, 501, 484), (486, 503, 502, 485), (487, 504, 503, 486), (488, 505, 504, 487), (489, 506, 505, 488), (490, 507, 506, 489), (491, 508, 507, 490), (478, 495, 494, 477), (492, 509, 508, 491), (479, 496, 495, 478), (493, 510, 509, 492), (499, 516, 515, 498), (500, 517, 516, 499), (501, 518, 517, 500), (502, 519, 518, 501), (503, 520, 519, 502), (504, 521, 520, 503), (505, 522, 521, 504), (506, 523, 522, 505), (507, 524, 523, 506), (508, 525, 524, 507), (495, 512, 511, 494), (509, 526, 525, 508), (496, 513, 512, 495), (510, 527, 526, 509), (497, 514, 513, 496), (476, 527, 510), (498, 515, 514, 497), (518, 535, 534, 517), (519, 536, 535, 518), (520, 537, 536, 519), (521, 538, 537, 520), (522, 539, 538, 521), (523, 540, 539, 522), (524, 541, 540, 523), (525, 542, 541, 524), (512, 529, 528, 511), (526, 543, 542, 525), (513, 530, 529, 512), (527, 544, 543, 526), (514, 531, 530, 513), (476, 544, 527), (515, 532, 531, 514), (516, 533, 532, 515), (517, 534, 533, 516), (537, 554, 553, 536), (538, 555, 554, 537), (539, 556, 555, 538), (540, 557, 556, 539), (541, 558, 557, 540), (542, 559, 558, 541), (529, 546, 545, 528), (543, 560, 559, 542), (530, 547, 546, 529), (544, 561, 560, 543), (531, 548, 547, 530), (476, 561, 544), (532, 549, 548, 531), (533, 550, 549, 532), (534, 551, 550, 533), (535, 552, 551, 534), (536, 553, 552, 535), (556, 573, 572, 555), (557, 574, 573, 556), (558, 575, 574, 557), (559, 576, 575, 558), (546, 563, 562, 545), (560, 577, 576, 559), (547, 564, 563, 546), (561, 578, 577, 560), (548, 565, 564, 547), (476, 578, 561), (549, 566, 565, 548), (550, 567, 566, 549), (551, 568, 567, 550), (552, 569, 568, 551), (553, 570, 569, 552), (554, 571, 570, 553), (555, 572, 571, 554), (575, 592, 591, 574), (576, 593, 592, 575), (563, 580, 579, 562), (577, 594, 593, 576), (564, 581, 580, 563), (578, 595, 594, 577), (565, 582, 581, 564), (476, 595, 578), (566, 583, 582, 565), (567, 584, 583, 566), (568, 585, 584, 567), (569, 586, 585, 568), (570, 587, 586, 569), (571, 588, 587, 570), (572, 589, 588, 571), (573, 590, 589, 572), (574, 591, 590, 573), (594, 611, 610, 593), (581, 598, 597, 580), (595, 612, 611, 594), (582, 599, 598, 581), (476, 612, 595), (583, 600, 599, 582), (584, 601, 600, 583), (585, 602, 601, 584), (586, 603, 602, 585), (587, 604, 603, 586), (588, 605, 604, 587), (589, 606, 605, 588), (590, 607, 606, 589), (591, 608, 607, 590), (592, 609, 608, 591), (593, 610, 609, 592), (580, 597, 596, 579), (476, 629, 612), (600, 617, 616, 599), (601, 618, 617, 600), (602, 619, 618, 601), (603, 620, 619, 602), (604, 621, 620, 603), (605, 622, 621, 604), (606, 623, 622, 605), (607, 624, 623, 606), (608, 625, 624, 607), (609, 626, 625, 608), (610, 627, 626, 609), (597, 614, 613, 596), (611, 628, 627, 610), (598, 615, 614, 597), (612, 629, 628, 611), (599, 616, 615, 598), (619, 636, 635, 618), (620, 637, 636, 619), (621, 638, 637, 620), (622, 639, 638, 621), (623, 640, 639, 622), (624, 641, 640, 623), (625, 642, 641, 624), (626, 643, 642, 625), (627, 644, 643, 626), (614, 631, 630, 613), (628, 645, 644, 627), (615, 632, 631, 614), (629, 646, 645, 628), (616, 633, 632, 615), (476, 646, 629), (617, 634, 633, 616), (618, 635, 634, 617), (638, 655, 654, 637), (639, 656, 655, 638), (640, 657, 656, 639), (641, 658, 657, 640), (642, 659, 658, 641), (643, 660, 659, 642), (644, 661, 660, 643), (631, 648, 647, 630), (645, 662, 661, 644), (632, 649, 648, 631), (646, 663, 662, 645), (633, 650, 649, 632), (476, 663, 646), (634, 651, 650, 633), (635, 652, 651, 634), (636, 653, 652, 635), (637, 654, 653, 636), (657, 674, 673, 656), (658, 675, 674, 657), (659, 676, 675, 658), (660, 677, 676, 659), (661, 678, 677, 660), (648, 665, 664, 647), (662, 679, 678, 661), (649, 666, 665, 648), (663, 680, 679, 662), (650, 667, 666, 649), (476, 680, 663), (651, 668, 667, 650), (652, 669, 668, 651), (653, 670, 669, 652), (654, 671, 670, 653), (655, 672, 671, 654), (656, 673, 672, 655), (676, 693, 692, 675), (677, 694, 693, 676), (678, 695, 694, 677), (665, 682, 681, 664), (679, 696, 695, 678), (666, 683, 682, 665), (680, 697, 696, 679), (667, 684, 683, 666), (476, 697, 680), (668, 685, 684, 667), (669, 686, 685, 668), (670, 687, 686, 669), (671, 688, 687, 670), (672, 689, 688, 671), (673, 690, 689, 672), (674, 691, 690, 673), (675, 692, 691, 674), (695, 712, 711, 694), (682, 699, 698, 681), (696, 713, 712, 695), (683, 700, 699, 682), (697, 714, 713, 696), (684, 701, 700, 683), (476, 714, 697), (685, 702, 701, 684), (686, 703, 702, 685), (687, 704, 703, 686), (688, 705, 704, 687), (689, 706, 705, 688), (690, 707, 706, 689), (691, 708, 707, 690), (692, 709, 708, 691), (693, 710, 709, 692), (694, 711, 710, 693), (700, 717, 716, 699), (714, 731, 730, 713), (701, 718, 717, 700), (476, 731, 714), (702, 719, 718, 701), (703, 720, 719, 702), (704, 721, 720, 703), (705, 722, 721, 704), (706, 723, 722, 705), (707, 724, 723, 706), (708, 725, 724, 707), (709, 726, 725, 708), (710, 727, 726, 709), (711, 728, 727, 710), (712, 729, 728, 711), (699, 716, 715, 698), (713, 730, 729, 712), (719, 736, 735, 718), (720, 737, 736, 719), (721, 738, 737, 720), (722, 739, 738, 721), (723, 740, 739, 722), (724, 741, 740, 723), (725, 742, 741, 724), (726, 743, 742, 725), (727, 744, 743, 726), (728, 745, 744, 727), (729, 746, 745, 728), (716, 733, 732, 715), (730, 747, 746, 729), (717, 734, 733, 716), (731, 748, 747, 730), (718, 735, 734, 717), (476, 748, 731), (738, 755, 754, 737), (739, 756, 755, 738), (740, 757, 756, 739), (741, 758, 757, 740), (742, 759, 758, 741), (743, 760, 759, 742), (744, 761, 760, 743), (745, 762, 761, 744), (746, 763, 762, 745), (733, 750, 749, 732), (747, 764, 763, 746), (734, 751, 750, 733), (748, 765, 764, 747), (735, 752, 751, 734), (476, 765, 748), (736, 753, 752, 735), (737, 754, 753, 736), (757, 774, 773, 756), (758, 775, 774, 757), (759, 776, 775, 758), (760, 777, 776, 759), (761, 778, 777, 760), (762, 779, 778, 761), (763, 780, 779, 762), (750, 767, 766, 749), (764, 781, 780, 763), (751, 768, 767, 750), (765, 782, 781, 764), (752, 769, 768, 751), (476, 782, 765), (753, 770, 769, 752), (754, 771, 770, 753), (755, 772, 771, 754), (756, 773, 772, 755), (776, 793, 792, 775), (777, 794, 793, 776), (778, 795, 794, 777), (779, 796, 795, 778), (780, 797, 796, 779), (767, 784, 783, 766), (781, 798, 797, 780), (768, 785, 784, 767), (782, 799, 798, 781), (769, 786, 785, 768), (476, 799, 782), (770, 787, 786, 769), (771, 788, 787, 770), (772, 789, 788, 771), (773, 790, 789, 772), (774, 791, 790, 773), (775, 792, 791, 774), (795, 812, 811, 794), (796, 813, 812, 795), (797, 814, 813, 796), (784, 801, 800, 783), (798, 815, 814, 797), (785, 802, 801, 784), (799, 816, 815, 798), (786, 803, 802, 785), (476, 816, 799), (787, 804, 803, 786), (788, 805, 804, 787), (789, 806, 805, 788), (790, 807, 806, 789), (791, 808, 807, 790), (792, 809, 808, 791), (793, 810, 809, 792), (794, 811, 810, 793), (814, 14, 13, 813), (801, 1, 0, 800), (815, 15, 14, 814), (802, 2, 1, 801), (816, 16, 15, 815), (803, 3, 2, 802), (476, 16, 816), (804, 4, 3, 803), (805, 5, 4, 804), (806, 6, 5, 805), (807, 7, 6, 806), (808, 8, 7, 807), (809, 9, 8, 808), (810, 10, 9, 809), (811, 11, 10, 810), (812, 12, 11, 811), (813, 13, 12, 812)])
me_sphere.polygons.foreach_set('use_smooth', [True] * 816)
_uv = me_sphere.uv_layers.new(name='UVMap')
_uv.uv.foreach_set('vector', [0.5002, 0.9748, 0.5622, 0.9706, 0.5652, 0.9954, 0.5, 0.9997, 0.5001, 0.5874, 0.5115, 0.5866, 0.5164, 0.6213, 0.5004, 0.6224, 0.5004, 0.9498, 0.5591, 0.9459, 0.5622, 0.9706, 0.5002, 0.9748, 0.4996, 0.5469, 0.5057, 0.5466, 0.5115, 0.5866, 0.5001, 0.5874, 0.5005, 0.9249, 0.556, 0.921, 0.5591, 0.9459, 0.5004, 0.9498, 0.4999, 0.4998, 0.5057, 0.5466, 0.4996, 0.5469, 0.5007, 0.8996, 0.5528, 0.896, 0.556, 0.921, 0.5005, 0.9249, 0.501, 0.8741, 0.5497, 0.8708, 0.5528, 0.896, 0.5007, 0.8996, 0.5011, 0.8485, 0.5465, 0.8454, 0.5497, 0.8708, 0.501, 0.8741, 0.5011, 0.8226, 0.5432, 0.8197, 0.5465, 0.8454, 0.5011, 0.8485, 0.5012, 0.7962, 0.5398, 0.7936, 0.5432, 0.8197, 0.5011, 0.8226, 0.5012, 0.7695, 0.5363, 0.7671, 0.5398, 0.7936, 0.5012, 0.7962, 0.5011, 0.7422, 0.5327, 0.74, 0.5363, 0.7671, 0.5012, 0.7695, 0.501, 0.7141, 0.529, 0.7121, 0.5327, 0.74, 0.5011, 0.7422, 0.5008, 0.685, 0.525, 0.6833, 0.529, 0.7121, 0.501, 0.7141, 0.5006, 0.6546, 0.5208, 0.6532, 0.525, 0.6833, 0.5008, 0.685, 0.5004, 0.6224, 0.5164, 0.6213, 0.5208, 0.6532, 0.5006, 0.6546, 0.5327, 0.74, 0.5638, 0.7337, 0.5708, 0.7601, 0.5363, 0.7671, 0.529, 0.7121, 0.5564, 0.7066, 0.5638, 0.7337, 0.5327, 0.74, 0.525, 0.6833, 0.5487, 0.6785, 0.5564, 0.7066, 0.529, 0.7121, 0.5208, 0.6532, 0.5407, 0.6492, 0.5487, 0.6785, 0.525, 0.6833, 0.5164, 0.6213, 0.5321, 0.6181, 0.5407, 0.6492, 0.5208, 0.6532, 0.5622, 0.9706, 0.6231, 0.9585, 0.6293, 0.9826, 0.5652, 0.9954, 0.5115, 0.5866, 0.5227, 0.5844, 0.5321, 0.6181, 0.5164, 0.6213, 0.5591, 0.9459, 0.6168, 0.9343, 0.6231, 0.9585, 0.5622, 0.9706, 0.5057, 0.5466, 0.5118, 0.5455, 0.5227, 0.5844, 0.5115, 0.5866, 0.556, 0.921, 0.6105, 0.91, 0.6168, 0.9343, 0.5591, 0.9459, 0.4999, 0.4998, 0.5118, 0.5455, 0.5057, 0.5466, 0.5528, 0.896, 0.6041, 0.8857, 0.6105, 0.91, 0.556, 0.921, 0.5497, 0.8708, 0.5976, 0.8612, 0.6041, 0.8857, 0.5528, 0.896, 0.5465, 0.8454, 0.5911, 0.8364, 0.5976, 0.8612, 0.5497, 0.8708, 0.5432, 0.8197, 0.5845, 0.8114, 0.5911, 0.8364, 0.5465, 0.8454, 0.5398, 0.7936, 0.5778, 0.786, 0.5845, 0.8114, 0.5432, 0.8197, 0.5363, 0.7671, 0.5708, 0.7601, 0.5778, 0.786, 0.5398, 0.7936, 0.5487, 0.6785, 0.5717, 0.6706, 0.5829, 0.6975, 0.5564, 0.7066, 0.5407, 0.6492, 0.5599, 0.6426, 0.5717, 0.6706, 0.5487, 0.6785, 0.5321, 0.6181, 0.5473, 0.6129, 0.5599, 0.6426, 0.5407, 0.6492, 0.6231, 0.9585, 0.6819, 0.9385, 0.6912, 0.9616, 0.6293, 0.9826, 0.5227, 0.5844, 0.5336, 0.5807, 0.5473, 0.6129, 0.5321, 0.6181, 0.6168, 0.9343, 0.6725, 0.9153, 0.6819, 0.9385, 0.6231, 0.9585, 0.5118, 0.5455, 0.5177, 0.5436, 0.5336, 0.5807, 0.5227, 0.5844, 0.6105, 0.91, 0.663, 0.8921, 0.6725, 0.9153, 0.6168, 0.9343, 0.4999, 0.4998, 0.5177, 0.5436, 0.5118, 0.5455, 0.6041, 0.8857, 0.6535, 0.8688, 0.663, 0.8921, 0.6105, 0.91, 0.5976, 0.8612, 0.6439, 0.8453, 0.6535, 0.8688, 0.6041, 0.8857, 0.5911, 0.8364, 0.6342, 0.8216, 0.6439, 0.8453, 0.5976, 0.8612, 0.5845, 0.8114, 0.6244, 0.7977, 0.6342, 0.8216, 0.5911, 0.8364, 0.5778, 0.786, 0.6144, 0.7734, 0.6244, 0.7977, 0.5845, 0.8114, 0.5708, 0.7601, 0.6042, 0.7487, 0.6144, 0.7734, 0.5778, 0.786, 0.5638, 0.7337, 0.5937, 0.7234, 0.6042, 0.7487, 0.5708, 0.7601, 0.5564, 0.7066, 0.5829, 0.6975, 0.5937, 0.7234, 0.5638, 0.7337, 0.5473, 0.6129, 0.5616, 0.6058, 0.578, 0.6336, 0.5599, 0.6426, 0.6819, 0.9385, 0.7375, 0.911, 0.7498, 0.9327, 0.6912, 0.9616, 0.5336, 0.5807, 0.5438, 0.5756, 0.5616, 0.6058, 0.5473, 0.6129, 0.6725, 0.9153, 0.7252, 0.8893, 0.7375, 0.911, 0.6819, 0.9385, 0.5177, 0.5436, 0.5233, 0.5409, 0.5438, 0.5756, 0.5336, 0.5807, 0.663, 0.8921, 0.7128, 0.8675, 0.7252, 0.8893, 0.6725, 0.9153, 0.4999, 0.4998, 0.5233, 0.5409, 0.5177, 0.5436, 0.6535, 0.8688, 0.7004, 0.8456, 0.7128, 0.8675, 0.663, 0.8921, 0.6439, 0.8453, 0.6878, 0.8235, 0.7004, 0.8456, 0.6535, 0.8688, 0.6342, 0.8216, 0.6751, 0.8014, 0.6878, 0.8235, 0.6439, 0.8453, 0.6244, 0.7977, 0.6622, 0.7789, 0.6751, 0.8014, 0.6342, 0.8216, 0.6144, 0.7734, 0.6491, 0.7561, 0.6622, 0.7789, 0.6244, 0.7977, 0.6042, 0.7487, 0.6358, 0.733, 0.6491, 0.7561, 0.6144, 0.7734, 0.5937, 0.7234, 0.6221, 0.7093, 0.6358, 0.733, 0.6042, 0.7487, 0.5829, 0.6975, 0.608, 0.685, 0.6221, 0.7093, 0.5937, 0.7234, 0.5717, 0.6706, 0.5933, 0.6598, 0.608, 0.685, 0.5829, 0.6975, 0.5599, 0.6426, 0.578, 0.6336, 0.5933, 0.6598, 0.5717, 0.6706, 0.7252, 0.8893, 0.7741, 0.8565, 0.7892, 0.8765, 0.7375, 0.911, 0.5233, 0.5409, 0.5285, 0.5375, 0.5533, 0.5692, 0.5438, 0.5756, 0.7128, 0.8675, 0.759, 0.8365, 0.7741, 0.8565, 0.7252, 0.8893, 0.4999, 0.4998, 0.5285, 0.5375, 0.5233, 0.5409, 0.7004, 0.8456, 0.7438, 0.8165, 0.759, 0.8365, 0.7128, 0.8675, 0.6878, 0.8235, 0.7284, 0.7963, 0.7438, 0.8165, 0.7004, 0.8456, 0.6751, 0.8014, 0.7129, 0.7759, 0.7284, 0.7963, 0.6878, 0.8235, 0.6622, 0.7789, 0.6972, 0.7553, 0.7129, 0.7759, 0.6751, 0.8014, 0.6491, 0.7561, 0.6813, 0.7345, 0.6972, 0.7553, 0.6622, 0.7789, 0.6358, 0.733, 0.665, 0.7133, 0.6813, 0.7345, 0.6491, 0.7561, 0.6221, 0.7093, 0.6484, 0.6916, 0.665, 0.7133, 0.6358, 0.733, 0.608, 0.685, 0.6312, 0.6693, 0.6484, 0.6916, 0.6221, 0.7093, 0.5933, 0.6598, 0.6134, 0.6463, 0.6312, 0.6693, 0.608, 0.685, 0.578, 0.6336, 0.5948, 0.6223, 0.6134, 0.6463, 0.5933, 0.6598, 0.5616, 0.6058, 0.575, 0.5968, 0.5948, 0.6223, 0.578, 0.6336, 0.7375, 0.911, 0.7892, 0.8765, 0.8042, 0.8964, 0.7498, 0.9327, 0.5438, 0.5756, 0.5533, 0.5692, 0.575, 0.5968, 0.5616, 0.6058, 0.7438, 0.8165, 0.783, 0.7819, 0.8007, 0.7998, 0.759, 0.8365, 0.7284, 0.7963, 0.7652, 0.7639, 0.783, 0.7819, 0.7438, 0.8165, 0.7129, 0.7759, 0.7471, 0.7458, 0.7652, 0.7639, 0.7284, 0.7963, 0.6972, 0.7553, 0.7289, 0.7274, 0.7471, 0.7458, 0.7129, 0.7759, 0.6813, 0.7345, 0.7104, 0.7088, 0.7289, 0.7274, 0.6972, 0.7553, 0.665, 0.7133, 0.6915, 0.6899, 0.7104, 0.7088, 0.6813, 0.7345, 0.6484, 0.6916, 0.6721, 0.6706, 0.6915, 0.6899, 0.665, 0.7133, 0.6312, 0.6693, 0.6522, 0.6507, 0.6721, 0.6706, 0.6484, 0.6916, 0.6134, 0.6463, 0.6316, 0.6303, 0.6522, 0.6507, 0.6312, 0.6693, 0.5948, 0.6223, 0.6099, 0.6089, 0.6316, 0.6303, 0.6134, 0.6463, 0.575, 0.5968, 0.587, 0.5862, 0.6099, 0.6089, 0.5948, 0.6223, 0.7892, 0.8765, 0.8358, 0.8355, 0.8533, 0.8533, 0.8042, 0.8964, 0.5533, 0.5692, 0.562, 0.5617, 0.587, 0.5862, 0.575, 0.5968, 0.7741, 0.8565, 0.8183, 0.8177, 0.8358, 0.8355, 0.7892, 0.8765, 0.5285, 0.5375, 0.5331, 0.5335, 0.562, 0.5617, 0.5533, 0.5692, 0.759, 0.8365, 0.8007, 0.7998, 0.8183, 0.8177, 0.7741, 0.8565, 0.4999, 0.4998, 0.5331, 0.5335, 0.5285, 0.5375, 0.7471, 0.7458, 0.7771, 0.7114, 0.7974, 0.727, 0.7652, 0.7639, 0.7289, 0.7274, 0.7567, 0.6956, 0.7771, 0.7114, 0.7471, 0.7458, 0.7104, 0.7088, 0.7359, 0.6795, 0.7567, 0.6956, 0.7289, 0.7274, 0.6915, 0.6899, 0.7147, 0.6632, 0.7359, 0.6795, 0.7104, 0.7088, 0.6721, 0.6706, 0.693, 0.6466, 0.7147, 0.6632, 0.6915, 0.6899, 0.6522, 0.6507, 0.6706, 0.6296, 0.693, 0.6466, 0.6721, 0.6706, 0.6316, 0.6303, 0.6475, 0.612, 0.6706, 0.6296, 0.6522, 0.6507, 0.6099, 0.6089, 0.6232, 0.5936, 0.6475, 0.612, 0.6316, 0.6303, 0.587, 0.5862, 0.5975, 0.5741, 0.6232, 0.5936, 0.6099, 0.6089, 0.8358, 0.8355, 0.8768, 0.7888, 0.8964, 0.8042, 0.8533, 0.8533, 0.562, 0.5617, 0.5695, 0.5531, 0.5975, 0.5741, 0.587, 0.5862, 0.8183, 0.8177, 0.8571, 0.7734, 0.8768, 0.7888, 0.8358, 0.8355, 0.5331, 0.5335, 0.5373, 0.5288, 0.5695, 0.5531, 0.562, 0.5617, 0.8007, 0.7998, 0.8373, 0.758, 0.8571, 0.7734, 0.8183, 0.8177, 0.4999, 0.4998, 0.5373, 0.5288, 0.5331, 0.5335, 0.783, 0.7819, 0.8174, 0.7426, 0.8373, 0.758, 0.8007, 0.7998, 0.7652, 0.7639, 0.7974, 0.727, 0.8174, 0.7426, 0.783, 0.7819, 0.7359, 0.6795, 0.7573, 0.6472, 0.78, 0.6604, 0.7567, 0.6956, 0.7147, 0.6632, 0.7342, 0.6338, 0.7573, 0.6472, 0.7359, 0.6795, 0.693, 0.6466, 0.7105, 0.6202, 0.7342, 0.6338, 0.7147, 0.6632, 0.6706, 0.6296, 0.6861, 0.6062, 0.7105, 0.6202, 0.693, 0.6466, 0.6475, 0.612, 0.6608, 0.5918, 0.6861, 0.6062, 0.6706, 0.6296, 0.6232, 0.5936, 0.6344, 0.5767, 0.6608, 0.5918, 0.6475, 0.612, 0.5975, 0.5741, 0.6064, 0.5608, 0.6344, 0.5767, 0.6232, 0.5936, 0.8768, 0.7888, 0.9112, 0.7372, 0.9327, 0.7498, 0.8964, 0.8042, 0.5695, 0.5531, 0.5759, 0.5435, 0.6064, 0.5608, 0.5975, 0.5741, 0.8571, 0.7734, 0.8897, 0.7245, 0.9112, 0.7372, 0.8768, 0.7888, 0.5373, 0.5288, 0.5407, 0.5237, 0.5759, 0.5435, 0.5695, 0.5531, 0.8373, 0.758, 0.8681, 0.7118, 0.8897, 0.7245, 0.8571, 0.7734, 0.4999, 0.4998, 0.5407, 0.5237, 0.5373, 0.5288, 0.8174, 0.7426, 0.8463, 0.6991, 0.8681, 0.7118, 0.8373, 0.758, 0.7974, 0.727, 0.8245, 0.6863, 0.8463, 0.6991, 0.8174, 0.7426, 0.7771, 0.7114, 0.8024, 0.6734, 0.8245, 0.6863, 0.7974, 0.727, 0.7567, 0.6956, 0.78, 0.6604, 0.8024, 0.6734, 0.7771, 0.7114, 0.7105, 0.6202, 0.7244, 0.5917, 0.7496, 0.6021, 0.7342, 0.6338, 0.6861, 0.6062, 0.6984, 0.581, 0.7244, 0.5917, 0.7105, 0.6202, 0.6608, 0.5918, 0.6714, 0.57, 0.6984, 0.581, 0.6861, 0.6062, 0.6344, 0.5767, 0.6433, 0.5585, 0.6714, 0.57, 0.6608, 0.5918, 0.6064, 0.5608, 0.6134, 0.5464, 0.6433, 0.5585, 0.6344, 0.5767, 0.9112, 0.7372, 0.9387, 0.6814, 0.9616, 0.6912, 0.9327, 0.7498, 0.5759, 0.5435, 0.5809, 0.5333, 0.6134, 0.5464, 0.6064, 0.5608, 0.8897, 0.7245, 0.9157, 0.6717, 0.9387, 0.6814, 0.9112, 0.7372, 0.5407, 0.5237, 0.5435, 0.5182, 0.5809, 0.5333, 0.5759, 0.5435, 0.8681, 0.7118, 0.8926, 0.662, 0.9157, 0.6717, 0.8897, 0.7245, 0.4999, 0.4998, 0.5435, 0.5182, 0.5407, 0.5237, 0.8463, 0.6991, 0.8693, 0.6522, 0.8926, 0.662, 0.8681, 0.7118, 0.8245, 0.6863, 0.846, 0.6423, 0.8693, 0.6522, 0.8463, 0.6991, 0.8024, 0.6734, 0.8225, 0.6324, 0.846, 0.6423, 0.8245, 0.6863, 0.78, 0.6604, 0.7986, 0.6224, 0.8225, 0.6324, 0.8024, 0.6734, 0.7573, 0.6472, 0.7744, 0.6124, 0.7986, 0.6224, 0.78, 0.6604, 0.7342, 0.6338, 0.7496, 0.6021, 0.7744, 0.6124, 0.7573, 0.6472, 0.6714, 0.57, 0.6791, 0.547, 0.7073, 0.5544, 0.6984, 0.581, 0.6433, 0.5585, 0.6497, 0.5393, 0.6791, 0.547, 0.6714, 0.57, 0.6134, 0.5464, 0.6185, 0.5312, 0.6497, 0.5393, 0.6433, 0.5585, 0.9387, 0.6814, 0.9586, 0.6227, 0.9826, 0.6293, 0.9616, 0.6912, 0.5809, 0.5333, 0.5846, 0.5224, 0.6185, 0.5312, 0.6134, 0.5464, 0.9157, 0.6717, 0.9345, 0.616, 0.9586, 0.6227, 0.9387, 0.6814, 0.5435, 0.5182, 0.5455, 0.5124, 0.5846, 0.5224, 0.5809, 0.5333, 0.8926, 0.662, 0.9103, 0.6093, 0.9345, 0.616, 0.9157, 0.6717, 0.4999, 0.4998, 0.5455, 0.5124, 0.5435, 0.5182, 0.8693, 0.6522, 0.8859, 0.6027, 0.9103, 0.6093, 0.8926, 0.662, 0.846, 0.6423, 0.8618, 0.5959, 0.8859, 0.6027, 0.8693, 0.6522, 0.8225, 0.6324, 0.8371, 0.5892, 0.8618, 0.5959, 0.846, 0.6423, 0.7986, 0.6224, 0.8121, 0.5824, 0.8371, 0.5892, 0.8225, 0.6324, 0.7744, 0.6124, 0.7867, 0.5756, 0.8121, 0.5824, 0.7986, 0.6224, 0.7496, 0.6021, 0.7609, 0.5687, 0.7867, 0.5756, 0.7744, 0.6124, 0.7244, 0.5917, 0.7344, 0.5616, 0.7609, 0.5687, 0.7496, 0.6021, 0.6984, 0.581, 0.7073, 0.5544, 0.7344, 0.5616, 0.7244, 0.5917, 0.6185, 0.5312, 0.6216, 0.5154, 0.6536, 0.5194, 0.6497, 0.5393, 0.9586, 0.6227, 0.9707, 0.5618, 0.9954, 0.5652, 0.9826, 0.6293, 0.5846, 0.5224, 0.5868, 0.5112, 0.6216, 0.5154, 0.6185, 0.5312, 0.9345, 0.616, 0.9459, 0.5583, 0.9707, 0.5618, 0.9586, 0.6227, 0.5455, 0.5124, 0.5468, 0.5063, 0.5868, 0.5112, 0.5846, 0.5224, 0.9103, 0.6093, 0.9211, 0.5549, 0.9459, 0.5583, 0.9345, 0.616, 0.4999, 0.4998, 0.5468, 0.5063, 0.5455, 0.5124, 0.8859, 0.6027, 0.8962, 0.5514, 0.9211, 0.5549, 0.9103, 0.6093, 0.8618, 0.5959, 0.8711, 0.5478, 0.8962, 0.5514, 0.8859, 0.6027, 0.8371, 0.5892, 0.8458, 0.5444, 0.8711, 0.5478, 0.8618, 0.5959, 0.8121, 0.5824, 0.8201, 0.541, 0.8458, 0.5444, 0.8371, 0.5892, 0.7867, 0.5756, 0.7941, 0.5375, 0.8201, 0.541, 0.8121, 0.5824, 0.7609, 0.5687, 0.7676, 0.534, 0.7941, 0.5375, 0.7867, 0.5756, 0.7344, 0.5616, 0.7405, 0.5305, 0.7676, 0.534, 0.7609, 0.5687, 0.7073, 0.5544, 0.7126, 0.5269, 0.7405, 0.5305, 0.7344, 0.5616, 0.6791, 0.547, 0.6838, 0.5232, 0.7126, 0.5269, 0.7073, 0.5544, 0.6497, 0.5393, 0.6536, 0.5194, 0.6838, 0.5232, 0.6791, 0.547, 0.5468, 0.5063, 0.5472, 0.5001, 0.5876, 0.4997, 0.5868, 0.5112, 0.9211, 0.5549, 0.9247, 0.4995, 0.9497, 0.4996, 0.9459, 0.5583, 0.4999, 0.4998, 0.5472, 0.5001, 0.5468, 0.5063, 0.8962, 0.5514, 0.8995, 0.4993, 0.9247, 0.4995, 0.9211, 0.5549, 0.8711, 0.5478, 0.8741, 0.4989, 0.8995, 0.4993, 0.8962, 0.5514, 0.8458, 0.5444, 0.8486, 0.4989, 0.8741, 0.4989, 0.8711, 0.5478, 0.8201, 0.541, 0.8227, 0.4988, 0.8486, 0.4989, 0.8458, 0.5444, 0.7941, 0.5375, 0.7965, 0.4988, 0.8227, 0.4988, 0.8201, 0.541, 0.7676, 0.534, 0.7697, 0.4988, 0.7965, 0.4988, 0.7941, 0.5375, 0.7405, 0.5305, 0.7424, 0.4988, 0.7697, 0.4988, 0.7676, 0.534, 0.7126, 0.5269, 0.7143, 0.4989, 0.7424, 0.4988, 0.7405, 0.5305, 0.6838, 0.5232, 0.6852, 0.499, 0.7143, 0.4989, 0.7126, 0.5269, 0.6536, 0.5194, 0.6548, 0.4992, 0.6852, 0.499, 0.6838, 0.5232, 0.6216, 0.5154, 0.6226, 0.4994, 0.6548, 0.4992, 0.6536, 0.5194, 0.9707, 0.5618, 0.9747, 0.4998, 0.9997, 0.5, 0.9954, 0.5652, 0.5868, 0.5112, 0.5876, 0.4997, 0.6226, 0.4994, 0.6216, 0.5154, 0.9459, 0.5583, 0.9497, 0.4996, 0.9747, 0.4998, 0.9707, 0.5618, 0.8741, 0.4989, 0.8708, 0.4501, 0.896, 0.4472, 0.8995, 0.4993, 0.8486, 0.4989, 0.8454, 0.4534, 0.8708, 0.4501, 0.8741, 0.4989, 0.8227, 0.4988, 0.8198, 0.4567, 0.8454, 0.4534, 0.8486, 0.4989, 0.7965, 0.4988, 0.7938, 0.4601, 0.8198, 0.4567, 0.8227, 0.4988, 0.7697, 0.4988, 0.7673, 0.4636, 0.7938, 0.4601, 0.7965, 0.4988, 0.7424, 0.4988, 0.7402, 0.4672, 0.7673, 0.4636, 0.7697, 0.4988, 0.7143, 0.4989, 0.7124, 0.4709, 0.7402, 0.4672, 0.7424, 0.4988, 0.6852, 0.499, 0.6835, 0.4748, 0.7124, 0.4709, 0.7143, 0.4989, 0.6548, 0.4992, 0.6534, 0.479, 0.6835, 0.4748, 0.6852, 0.499, 0.6226, 0.4994, 0.6215, 0.4834, 0.6534, 0.479, 0.6548, 0.4992, 0.9747, 0.4998, 0.9706, 0.4379, 0.9954, 0.4348, 0.9997, 0.5, 0.5876, 0.4997, 0.5868, 0.4883, 0.6215, 0.4834, 0.6226, 0.4994, 0.9497, 0.4996, 0.9458, 0.4409, 0.9706, 0.4379, 0.9747, 0.4998, 0.5472, 0.5001, 0.5469, 0.494, 0.5868, 0.4883, 0.5876, 0.4997, 0.9247, 0.4995, 0.921, 0.444, 0.9458, 0.4409, 0.9497, 0.4996, 0.4999, 0.4998, 0.5469, 0.494, 0.5472, 0.5001, 0.8995, 0.4993, 0.896, 0.4472, 0.921, 0.444, 0.9247, 0.4995, 0.8198, 0.4567, 0.8114, 0.4153, 0.8364, 0.4087, 0.8454, 0.4534, 0.7938, 0.4601, 0.7861, 0.4221, 0.8114, 0.4153, 0.8198, 0.4567, 0.7673, 0.4636, 0.7603, 0.429, 0.7861, 0.4221, 0.7938, 0.4601, 0.7402, 0.4672, 0.7339, 0.4361, 0.7603, 0.429, 0.7673, 0.4636, 0.7124, 0.4709, 0.7068, 0.4434, 0.7339, 0.4361, 0.7402, 0.4672, 0.6835, 0.4748, 0.6787, 0.4511, 0.7068, 0.4434, 0.7124, 0.4709, 0.6534, 0.479, 0.6494, 0.4591, 0.6787, 0.4511, 0.6835, 0.4748, 0.6215, 0.4834, 0.6183, 0.4677, 0.6494, 0.4591, 0.6534, 0.479, 0.9706, 0.4379, 0.9585, 0.377, 0.9826, 0.3707, 0.9954, 0.4348, 0.5868, 0.4883, 0.5846, 0.477, 0.6183, 0.4677, 0.6215, 0.4834, 0.9458, 0.4409, 0.9343, 0.3833, 0.9585, 0.377, 0.9706, 0.4379, 0.5469, 0.494, 0.5457, 0.4879, 0.5846, 0.477, 0.5868, 0.4883, 0.921, 0.444, 0.9101, 0.3896, 0.9343, 0.3833, 0.9458, 0.4409, 0.4999, 0.4998, 0.5457, 0.4879, 0.5469, 0.494, 0.896, 0.4472, 0.8857, 0.396, 0.9101, 0.3896, 0.921, 0.444, 0.8708, 0.4501, 0.8611, 0.4021, 0.8857, 0.396, 0.896, 0.4472, 0.8454, 0.4534, 0.8364, 0.4087, 0.8611, 0.4021, 0.8708, 0.4501, 0.7603, 0.429, 0.7488, 0.3956, 0.7735, 0.3854, 0.7861, 0.4221, 0.7339, 0.4361, 0.7236, 0.4061, 0.7488, 0.3956, 0.7603, 0.429, 0.7068, 0.4434, 0.6976, 0.4169, 0.7236, 0.4061, 0.7339, 0.4361, 0.6787, 0.4511, 0.6708, 0.4282, 0.6976, 0.4169, 0.7068, 0.4434, 0.6494, 0.4591, 0.6428, 0.4399, 0.6708, 0.4282, 0.6787, 0.4511, 0.6183, 0.4677, 0.6131, 0.4525, 0.6428, 0.4399, 0.6494, 0.4591, 0.9585, 0.377, 0.9385, 0.3182, 0.9616, 0.3088, 0.9826, 0.3707, 0.5846, 0.477, 0.5809, 0.4662, 0.6131, 0.4525, 0.6183, 0.4677, 0.9343, 0.3833, 0.9154, 0.3276, 0.9385, 0.3182, 0.9585, 0.377, 0.5457, 0.4879, 0.5438, 0.482, 0.5809, 0.4662, 0.5846, 0.477, 0.9101, 0.3896, 0.8922, 0.337, 0.9154, 0.3276, 0.9343, 0.3833, 0.4999, 0.4998, 0.5438, 0.482, 0.5457, 0.4879, 0.8857, 0.396, 0.8689, 0.3465, 0.8922, 0.337, 0.9101, 0.3896, 0.8611, 0.4021, 0.8453, 0.3558, 0.8689, 0.3465, 0.8857, 0.396, 0.8364, 0.4087, 0.8216, 0.3655, 0.8453, 0.3558, 0.8611, 0.4021, 0.8114, 0.4153, 0.7977, 0.3754, 0.8216, 0.3655, 0.8364, 0.4087, 0.7861, 0.4221, 0.7735, 0.3854, 0.7977, 0.3754, 0.8114, 0.4153, 0.6976, 0.4169, 0.6851, 0.3918, 0.7094, 0.3777, 0.7236, 0.4061, 0.6708, 0.4282, 0.66, 0.4065, 0.6851, 0.3918, 0.6976, 0.4169, 0.6428, 0.4399, 0.6338, 0.4218, 0.66, 0.4065, 0.6708, 0.4282, 0.6131, 0.4525, 0.606, 0.4381, 0.6338, 0.4218, 0.6428, 0.4399, 0.9385, 0.3182, 0.911, 0.2625, 0.9327, 0.2502, 0.9616, 0.3088, 0.5809, 0.4662, 0.5758, 0.4559, 0.606, 0.4381, 0.6131, 0.4525, 0.9154, 0.3276, 0.8893, 0.2748, 0.911, 0.2625, 0.9385, 0.3182, 0.5438, 0.482, 0.5411, 0.4764, 0.5758, 0.4559, 0.5809, 0.4662, 0.8922, 0.337, 0.8675, 0.2872, 0.8893, 0.2748, 0.9154, 0.3276, 0.4999, 0.4998, 0.5411, 0.4764, 0.5438, 0.482, 0.8689, 0.3465, 0.8457, 0.2997, 0.8675, 0.2872, 0.8922, 0.337, 0.8453, 0.3558, 0.8235, 0.312, 0.8457, 0.2997, 0.8689, 0.3465, 0.8216, 0.3655, 0.8013, 0.3247, 0.8235, 0.312, 0.8453, 0.3558, 0.7977, 0.3754, 0.7789, 0.3376, 0.8013, 0.3247, 0.8216, 0.3655, 0.7735, 0.3854, 0.7562, 0.3508, 0.7789, 0.3376, 0.7977, 0.3754, 0.7488, 0.3956, 0.7331, 0.364, 0.7562, 0.3508, 0.7735, 0.3854, 0.7236, 0.4061, 0.7094, 0.3777, 0.7331, 0.364, 0.7488, 0.3956, 0.6338, 0.4218, 0.6224, 0.405, 0.6465, 0.3863, 0.66, 0.4065, 0.606, 0.4381, 0.597, 0.4248, 0.6224, 0.405, 0.6338, 0.4218, 0.911, 0.2625, 0.8765, 0.2109, 0.8964, 0.1958, 0.9327, 0.2502, 0.5758, 0.4559, 0.5694, 0.4464, 0.597, 0.4248, 0.606, 0.4381, 0.8893, 0.2748, 0.8566, 0.2259, 0.8765, 0.2109, 0.911, 0.2625, 0.5411, 0.4764, 0.5377, 0.4713, 0.5694, 0.4464, 0.5758, 0.4559, 0.8675, 0.2872, 0.8366, 0.2411, 0.8566, 0.2259, 0.8893, 0.2748, 0.4999, 0.4998, 0.5377, 0.4713, 0.5411, 0.4764, 0.8457, 0.2997, 0.8166, 0.2563, 0.8366, 0.2411, 0.8675, 0.2872, 0.8235, 0.312, 0.7962, 0.2714, 0.8166, 0.2563, 0.8457, 0.2997, 0.8013, 0.3247, 0.7759, 0.2869, 0.7962, 0.2714, 0.8235, 0.312, 0.7789, 0.3376, 0.7553, 0.3027, 0.7759, 0.2869, 0.8013, 0.3247, 0.7562, 0.3508, 0.7344, 0.3187, 0.7553, 0.3027, 0.7789, 0.3376, 0.7331, 0.364, 0.7134, 0.3346, 0.7344, 0.3187, 0.7562, 0.3508, 0.7094, 0.3777, 0.6917, 0.3513, 0.7134, 0.3346, 0.7331, 0.364, 0.6851, 0.3918, 0.6695, 0.3685, 0.6917, 0.3513, 0.7094, 0.3777, 0.66, 0.4065, 0.6465, 0.3863, 0.6695, 0.3685, 0.6851, 0.3918, 0.8765, 0.2109, 0.8356, 0.1642, 0.8533, 0.1467, 0.8964, 0.1958, 0.5694, 0.4464, 0.5618, 0.4378, 0.5864, 0.4128, 0.597, 0.4248, 0.8566, 0.2259, 0.8178, 0.1817, 0.8356, 0.1642, 0.8765, 0.2109, 0.5377, 0.4713, 0.5336, 0.4666, 0.5618, 0.4378, 0.5694, 0.4464, 0.8366, 0.2411, 0.8, 0.1993, 0.8178, 0.1817, 0.8566, 0.2259, 0.4999, 0.4998, 0.5336, 0.4666, 0.5377, 0.4713, 0.8166, 0.2563, 0.7821, 0.217, 0.8, 0.1993, 0.8366, 0.2411, 0.7962, 0.2714, 0.7639, 0.2346, 0.7821, 0.217, 0.8166, 0.2563, 0.7759, 0.2869, 0.7457, 0.2527, 0.7639, 0.2346, 0.7962, 0.2714, 0.7553, 0.3027, 0.7274, 0.271, 0.7457, 0.2527, 0.7759, 0.2869, 0.7344, 0.3187, 0.7089, 0.2895, 0.7274, 0.271, 0.7553, 0.3027, 0.7134, 0.3346, 0.6899, 0.3082, 0.7089, 0.2895, 0.7344, 0.3187, 0.6917, 0.3513, 0.6707, 0.3276, 0.6899, 0.3082, 0.7134, 0.3346, 0.6695, 0.3685, 0.6509, 0.3476, 0.6707, 0.3276, 0.6917, 0.3513, 0.6465, 0.3863, 0.6304, 0.3682, 0.6509, 0.3476, 0.6695, 0.3685, 0.6224, 0.405, 0.609, 0.3898, 0.6304, 0.3682, 0.6465, 0.3863, 0.597, 0.4248, 0.5864, 0.4128, 0.609, 0.3898, 0.6224, 0.405, 0.8, 0.1993, 0.7582, 0.1628, 0.7736, 0.143, 0.8178, 0.1817, 0.4999, 0.4998, 0.529, 0.4625, 0.5336, 0.4666, 0.7821, 0.217, 0.7428, 0.1827, 0.7582, 0.1628, 0.8, 0.1993, 0.7639, 0.2346, 0.727, 0.2025, 0.7428, 0.1827, 0.7821, 0.217, 0.7457, 0.2527, 0.7114, 0.2227, 0.727, 0.2025, 0.7639, 0.2346, 0.7274, 0.271, 0.6956, 0.2432, 0.7114, 0.2227, 0.7457, 0.2527, 0.7089, 0.2895, 0.6796, 0.264, 0.6956, 0.2432, 0.7274, 0.271, 0.6899, 0.3082, 0.6632, 0.2851, 0.6796, 0.264, 0.7089, 0.2895, 0.6707, 0.3276, 0.6467, 0.3068, 0.6632, 0.2851, 0.6899, 0.3082, 0.6509, 0.3476, 0.6297, 0.3292, 0.6467, 0.3068, 0.6707, 0.3276, 0.6304, 0.3682, 0.6121, 0.3523, 0.6297, 0.3292, 0.6509, 0.3476, 0.609, 0.3898, 0.5937, 0.3765, 0.6121, 0.3523, 0.6304, 0.3682, 0.5864, 0.4128, 0.5743, 0.4022, 0.5937, 0.3765, 0.609, 0.3898, 0.8356, 0.1642, 0.7889, 0.1233, 0.8042, 0.1036, 0.8533, 0.1467, 0.5618, 0.4378, 0.5532, 0.4302, 0.5743, 0.4022, 0.5864, 0.4128, 0.8178, 0.1817, 0.7736, 0.143, 0.7889, 0.1233, 0.8356, 0.1642, 0.5336, 0.4666, 0.529, 0.4625, 0.5532, 0.4302, 0.5618, 0.4378, 0.727, 0.2025, 0.6862, 0.1754, 0.6993, 0.1537, 0.7428, 0.1827, 0.7114, 0.2227, 0.6734, 0.1975, 0.6862, 0.1754, 0.727, 0.2025, 0.6956, 0.2432, 0.6605, 0.2199, 0.6734, 0.1975, 0.7114, 0.2227, 0.6796, 0.264, 0.6473, 0.2426, 0.6605, 0.2199, 0.6956, 0.2432, 0.6632, 0.2851, 0.6338, 0.2656, 0.6473, 0.2426, 0.6796, 0.264, 0.6467, 0.3068, 0.6202, 0.2893, 0.6338, 0.2656, 0.6632, 0.2851, 0.6297, 0.3292, 0.6063, 0.3137, 0.6202, 0.2893, 0.6467, 0.3068, 0.6121, 0.3523, 0.5918, 0.3389, 0.6063, 0.3137, 0.6297, 0.3292, 0.5937, 0.3765, 0.5768, 0.3653, 0.5918, 0.3389, 0.6121, 0.3523, 0.5743, 0.4022, 0.5609, 0.3933, 0.5768, 0.3653, 0.5937, 0.3765, 0.7889, 0.1233, 0.7372, 0.08879, 0.7498, 0.06728, 0.8042, 0.1036, 0.5532, 0.4302, 0.5437, 0.4239, 0.5609, 0.3933, 0.5743, 0.4022, 0.7736, 0.143, 0.7246, 0.1103, 0.7372, 0.08879, 0.7889, 0.1233, 0.529, 0.4625, 0.5239, 0.459, 0.5437, 0.4239, 0.5532, 0.4302, 0.7582, 0.1628, 0.712, 0.1319, 0.7246, 0.1103, 0.7736, 0.143, 0.4999, 0.4998, 0.5239, 0.459, 0.529, 0.4625, 0.7428, 0.1827, 0.6993, 0.1537, 0.712, 0.1319, 0.7582, 0.1628, 0.6605, 0.2199, 0.6225, 0.2013, 0.6325, 0.1774, 0.6734, 0.1975, 0.6473, 0.2426, 0.6125, 0.2256, 0.6225, 0.2013, 0.6605, 0.2199, 0.6338, 0.2656, 0.602, 0.2501, 0.6125, 0.2256, 0.6473, 0.2426, 0.6202, 0.2893, 0.5917, 0.2754, 0.602, 0.2501, 0.6338, 0.2656, 0.6063, 0.3137, 0.5811, 0.3015, 0.5917, 0.2754, 0.6202, 0.2893, 0.5918, 0.3389, 0.57, 0.3282, 0.5811, 0.3015, 0.6063, 0.3137, 0.5768, 0.3653, 0.5586, 0.3564, 0.57, 0.3282, 0.5918, 0.3389, 0.5609, 0.3933, 0.5465, 0.3863, 0.5586, 0.3564, 0.5768, 0.3653, 0.7372, 0.08879, 0.6815, 0.06134, 0.6912, 0.03838, 0.7498, 0.06728, 0.5437, 0.4239, 0.5334, 0.4188, 0.5465, 0.3863, 0.5609, 0.3933, 0.7246, 0.1103, 0.6718, 0.08433, 0.6815, 0.06134, 0.7372, 0.08879, 0.5239, 0.459, 0.5184, 0.4562, 0.5334, 0.4188, 0.5437, 0.4239, 0.712, 0.1319, 0.6621, 0.1074, 0.6718, 0.08433, 0.7246, 0.1103, 0.4999, 0.4998, 0.5184, 0.4562, 0.5239, 0.459, 0.6993, 0.1537, 0.6524, 0.1306, 0.6621, 0.1074, 0.712, 0.1319, 0.6862, 0.1754, 0.6423, 0.1538, 0.6524, 0.1306, 0.6993, 0.1537, 0.6734, 0.1975, 0.6325, 0.1774, 0.6423, 0.1538, 0.6862, 0.1754, 0.602, 0.2501, 0.5686, 0.239, 0.5757, 0.2132, 0.6125, 0.2256, 0.5917, 0.2754, 0.5616, 0.2654, 0.5686, 0.239, 0.602, 0.2501, 0.5811, 0.3015, 0.5544, 0.2927, 0.5616, 0.2654, 0.5917, 0.2754, 0.57, 0.3282, 0.547, 0.3204, 0.5544, 0.2927, 0.5811, 0.3015, 0.5586, 0.3564, 0.5394, 0.35, 0.547, 0.3204, 0.57, 0.3282, 0.5465, 0.3863, 0.5313, 0.3812, 0.5394, 0.35, 0.5586, 0.3564, 0.6815, 0.06134, 0.6227, 0.04138, 0.6293, 0.01737, 0.6912, 0.03838, 0.5334, 0.4188, 0.5225, 0.4151, 0.5313, 0.3812, 0.5465, 0.3863, 0.6718, 0.08433, 0.6161, 0.06543, 0.6227, 0.04138, 0.6815, 0.06134, 0.5184, 0.4562, 0.5125, 0.4542, 0.5225, 0.4151, 0.5334, 0.4188, 0.6621, 0.1074, 0.6095, 0.08958, 0.6161, 0.06543, 0.6718, 0.08433, 0.4999, 0.4998, 0.5125, 0.4542, 0.5184, 0.4562, 0.6524, 0.1306, 0.6028, 0.1138, 0.6095, 0.08958, 0.6621, 0.1074, 0.6423, 0.1538, 0.5959, 0.1382, 0.6028, 0.1138, 0.6524, 0.1306, 0.6325, 0.1774, 0.5892, 0.1629, 0.5959, 0.1382, 0.6423, 0.1538, 0.6225, 0.2013, 0.5825, 0.1879, 0.5892, 0.1629, 0.6325, 0.1774, 0.6125, 0.2256, 0.5757, 0.2132, 0.5825, 0.1879, 0.6225, 0.2013, 0.5544, 0.2927, 0.5269, 0.2869, 0.5304, 0.2592, 0.5616, 0.2654, 0.547, 0.3204, 0.5231, 0.3162, 0.5269, 0.2869, 0.5544, 0.2927, 0.5394, 0.35, 0.5195, 0.3462, 0.5231, 0.3162, 0.547, 0.3204, 0.5313, 0.3812, 0.5155, 0.3781, 0.5195, 0.3462, 0.5394, 0.35, 0.6227, 0.04138, 0.5617, 0.02925, 0.5652, 0.004616, 0.6293, 0.01737, 0.5225, 0.4151, 0.5113, 0.4129, 0.5155, 0.3781, 0.5313, 0.3812, 0.6161, 0.06543, 0.5583, 0.05396, 0.5617, 0.02925, 0.6227, 0.04138, 0.5125, 0.4542, 0.5064, 0.4529, 0.5113, 0.4129, 0.5225, 0.4151, 0.6095, 0.08958, 0.5549, 0.07876, 0.5583, 0.05396, 0.6161, 0.06543, 0.4999, 0.4998, 0.5064, 0.4529, 0.5125, 0.4542, 0.6028, 0.1138, 0.5516, 0.1037, 0.5549, 0.07876, 0.6095, 0.08958, 0.5959, 0.1382, 0.5478, 0.1288, 0.5516, 0.1037, 0.6028, 0.1138, 0.5892, 0.1629, 0.5445, 0.1541, 0.5478, 0.1288, 0.5959, 0.1382, 0.5825, 0.1879, 0.5411, 0.1797, 0.5445, 0.1541, 0.5892, 0.1629, 0.5757, 0.2132, 0.5377, 0.2057, 0.5411, 0.1797, 0.5825, 0.1879, 0.5686, 0.239, 0.5339, 0.2322, 0.5377, 0.2057, 0.5757, 0.2132, 0.5616, 0.2654, 0.5304, 0.2592, 0.5339, 0.2322, 0.5686, 0.239, 0.5195, 0.3462, 0.4992, 0.345, 0.499, 0.3146, 0.5231, 0.3162, 0.5155, 0.3781, 0.4995, 0.3772, 0.4992, 0.345, 0.5195, 0.3462, 0.5617, 0.02925, 0.4996, 0.02505, 0.5, 0.0003409, 0.5652, 0.004616, 0.5113, 0.4129, 0.4999, 0.4122, 0.4995, 0.3772, 0.5155, 0.3781, 0.5583, 0.05396, 0.4995, 0.05006, 0.4996, 0.02505, 0.5617, 0.02925, 0.5064, 0.4529, 0.5003, 0.4525, 0.4999, 0.4122, 0.5113, 0.4129, 0.5549, 0.07876, 0.4995, 0.07514, 0.4995, 0.05006, 0.5583, 0.05396, 0.4999, 0.4998, 0.5003, 0.4525, 0.5064, 0.4529, 0.5516, 0.1037, 0.4994, 0.1003, 0.4995, 0.07514, 0.5549, 0.07876, 0.5478, 0.1288, 0.499, 0.1257, 0.4994, 0.1003, 0.5516, 0.1037, 0.5445, 0.1541, 0.4989, 0.1512, 0.499, 0.1257, 0.5478, 0.1288, 0.5411, 0.1797, 0.4989, 0.1771, 0.4989, 0.1512, 0.5445, 0.1541, 0.5377, 0.2057, 0.4989, 0.2033, 0.4989, 0.1771, 0.5411, 0.1797, 0.5339, 0.2322, 0.4987, 0.23, 0.4989, 0.2033, 0.5377, 0.2057, 0.5304, 0.2592, 0.4988, 0.2573, 0.4987, 0.23, 0.5339, 0.2322, 0.5269, 0.2869, 0.4989, 0.2854, 0.4988, 0.2573, 0.5304, 0.2592, 0.5231, 0.3162, 0.499, 0.3146, 0.4989, 0.2854, 0.5269, 0.2869, 0.4999, 0.4122, 0.4884, 0.4129, 0.4835, 0.3782, 0.4995, 0.3772, 0.4995, 0.05006, 0.4408, 0.05421, 0.4377, 0.02954, 0.4996, 0.02505, 0.5003, 0.4525, 0.4941, 0.4529, 0.4884, 0.4129, 0.4999, 0.4122, 0.4995, 0.07514, 0.444, 0.07898, 0.4408, 0.05421, 0.4995, 0.05006, 0.4999, 0.4998, 0.4941, 0.4529, 0.5003, 0.4525, 0.4994, 0.1003, 0.4472, 0.1039, 0.444, 0.07898, 0.4995, 0.07514, 0.499, 0.1257, 0.4501, 0.129, 0.4472, 0.1039, 0.4994, 0.1003, 0.4989, 0.1512, 0.4534, 0.1544, 0.4501, 0.129, 0.499, 0.1257, 0.4989, 0.1771, 0.4568, 0.18, 0.4534, 0.1544, 0.4989, 0.1512, 0.4989, 0.2033, 0.4602, 0.206, 0.4568, 0.18, 0.4989, 0.1771, 0.4987, 0.23, 0.4634, 0.2325, 0.4602, 0.206, 0.4989, 0.2033, 0.4988, 0.2573, 0.4671, 0.2596, 0.4634, 0.2325, 0.4987, 0.23, 0.4989, 0.2854, 0.471, 0.2875, 0.4671, 0.2596, 0.4988, 0.2573, 0.499, 0.3146, 0.4748, 0.3162, 0.471, 0.2875, 0.4989, 0.2854, 0.4992, 0.345, 0.479, 0.3463, 0.4748, 0.3162, 0.499, 0.3146, 0.4995, 0.3772, 0.4835, 0.3782, 0.479, 0.3463, 0.4992, 0.345, 0.4996, 0.02505, 0.4377, 0.02954, 0.4348, 0.004616, 0.5, 0.0003409, 0.4999, 0.4998, 0.488, 0.454, 0.4941, 0.4529, 0.4472, 0.1039, 0.3959, 0.1141, 0.3894, 0.08978, 0.444, 0.07898, 0.4501, 0.129, 0.4021, 0.1387, 0.3959, 0.1141, 0.4472, 0.1039, 0.4534, 0.1544, 0.4087, 0.1634, 0.4021, 0.1387, 0.4501, 0.129, 0.4568, 0.18, 0.4154, 0.1884, 0.4087, 0.1634, 0.4534, 0.1544, 0.4602, 0.206, 0.4222, 0.2137, 0.4154, 0.1884, 0.4568, 0.18, 0.4634, 0.2325, 0.4289, 0.2396, 0.4222, 0.2137, 0.4602, 0.206, 0.4671, 0.2596, 0.4361, 0.266, 0.4289, 0.2396, 0.4634, 0.2325, 0.471, 0.2875, 0.4435, 0.2933, 0.4361, 0.266, 0.4671, 0.2596, 0.4748, 0.3162, 0.451, 0.3209, 0.4435, 0.2933, 0.471, 0.2875, 0.479, 0.3463, 0.4591, 0.3503, 0.451, 0.3209, 0.4748, 0.3162, 0.4835, 0.3782, 0.4678, 0.3814, 0.4591, 0.3503, 0.479, 0.3463, 0.4377, 0.02954, 0.3767, 0.04132, 0.3707, 0.01737, 0.4348, 0.004616, 0.4884, 0.4129, 0.4772, 0.4152, 0.4678, 0.3814, 0.4835, 0.3782, 0.4408, 0.05421, 0.383, 0.06554, 0.3767, 0.04132, 0.4377, 0.02954, 0.4941, 0.4529, 0.488, 0.454, 0.4772, 0.4152, 0.4884, 0.4129, 0.444, 0.07898, 0.3894, 0.08978, 0.383, 0.06554, 0.4408, 0.05421, 0.4591, 0.3503, 0.44, 0.357, 0.4282, 0.3292, 0.451, 0.3209, 0.4678, 0.3814, 0.4526, 0.3867, 0.44, 0.357, 0.4591, 0.3503, 0.3767, 0.04132, 0.3178, 0.06156, 0.3088, 0.03838, 0.3707, 0.01737, 0.4772, 0.4152, 0.4663, 0.4189, 0.4526, 0.3867, 0.4678, 0.3814, 0.383, 0.06554, 0.3274, 0.08461, 0.3178, 0.06156, 0.3767, 0.04132, 0.488, 0.454, 0.4821, 0.456, 0.4663, 0.4189, 0.4772, 0.4152, 0.3894, 0.08978, 0.3369, 0.1078, 0.3274, 0.08461, 0.383, 0.06554, 0.4999, 0.4998, 0.4821, 0.456, 0.488, 0.454, 0.3959, 0.1141, 0.3464, 0.131, 0.3369, 0.1078, 0.3894, 0.08978, 0.4021, 0.1387, 0.3558, 0.1546, 0.3464, 0.131, 0.3959, 0.1141, 0.4087, 0.1634, 0.3655, 0.1782, 0.3558, 0.1546, 0.4021, 0.1387, 0.4154, 0.1884, 0.3754, 0.2021, 0.3655, 0.1782, 0.4087, 0.1634, 0.4222, 0.2137, 0.3855, 0.2263, 0.3754, 0.2021, 0.4154, 0.1884, 0.4289, 0.2396, 0.3955, 0.2511, 0.3855, 0.2263, 0.4222, 0.2137, 0.4361, 0.266, 0.406, 0.2762, 0.3955, 0.2511, 0.4289, 0.2396, 0.4435, 0.2933, 0.4168, 0.302, 0.406, 0.2762, 0.4361, 0.266, 0.451, 0.3209, 0.4282, 0.3292, 0.4168, 0.302, 0.4435, 0.2933, 0.3178, 0.06156, 0.2621, 0.08912, 0.2502, 0.06728, 0.3088, 0.03838, 0.4663, 0.4189, 0.456, 0.424, 0.4382, 0.3938, 0.4526, 0.3867, 0.3274, 0.08461, 0.2746, 0.1108, 0.2621, 0.08912, 0.3178, 0.06156, 0.4821, 0.456, 0.4766, 0.4587, 0.456, 0.424, 0.4663, 0.4189, 0.3369, 0.1078, 0.287, 0.1325, 0.2746, 0.1108, 0.3274, 0.08461, 0.4999, 0.4998, 0.4766, 0.4587, 0.4821, 0.456, 0.3464, 0.131, 0.2996, 0.1543, 0.287, 0.1325, 0.3369, 0.1078, 0.3558, 0.1546, 0.3119, 0.1764, 0.2996, 0.1543, 0.3464, 0.131, 0.3655, 0.1782, 0.3247, 0.1985, 0.3119, 0.1764, 0.3558, 0.1546, 0.3754, 0.2021, 0.3376, 0.2209, 0.3247, 0.1985, 0.3655, 0.1782, 0.3855, 0.2263, 0.3508, 0.2436, 0.3376, 0.2209, 0.3754, 0.2021, 0.3955, 0.2511, 0.3639, 0.2668, 0.3508, 0.2436, 0.3855, 0.2263, 0.406, 0.2762, 0.3776, 0.2904, 0.3639, 0.2668, 0.3955, 0.2511, 0.4168, 0.302, 0.3918, 0.3147, 0.3776, 0.2904, 0.406, 0.2762, 0.4282, 0.3292, 0.4065, 0.3398, 0.3918, 0.3147, 0.4168, 0.302, 0.44, 0.357, 0.4219, 0.3661, 0.4065, 0.3398, 0.4282, 0.3292, 0.4526, 0.3867, 0.4382, 0.3938, 0.4219, 0.3661, 0.44, 0.357, 0.287, 0.1325, 0.2409, 0.1634, 0.2257, 0.1435, 0.2746, 0.1108, 0.4999, 0.4998, 0.4714, 0.4621, 0.4766, 0.4587, 0.2996, 0.1543, 0.2561, 0.1834, 0.2409, 0.1634, 0.287, 0.1325, 0.3119, 0.1764, 0.2713, 0.2037, 0.2561, 0.1834, 0.2996, 0.1543, 0.3247, 0.1985, 0.2868, 0.224, 0.2713, 0.2037, 0.3119, 0.1764, 0.3376, 0.2209, 0.3026, 0.2445, 0.2868, 0.224, 0.3247, 0.1985, 0.3508, 0.2436, 0.3186, 0.2653, 0.3026, 0.2445, 0.3376, 0.2209, 0.3639, 0.2668, 0.3346, 0.2866, 0.3186, 0.2653, 0.3508, 0.2436, 0.3776, 0.2904, 0.3514, 0.3082, 0.3346, 0.2866, 0.3639, 0.2668, 0.3918, 0.3147, 0.3686, 0.3304, 0.3514, 0.3082, 0.3776, 0.2904, 0.4065, 0.3398, 0.3864, 0.3534, 0.3686, 0.3304, 0.3918, 0.3147, 0.4219, 0.3661, 0.4051, 0.3774, 0.3864, 0.3534, 0.4065, 0.3398, 0.4382, 0.3938, 0.4249, 0.4028, 0.4051, 0.3774, 0.4219, 0.3661, 0.2621, 0.08912, 0.2105, 0.1237, 0.1958, 0.1036, 0.2502, 0.06728, 0.456, 0.424, 0.4465, 0.4304, 0.4249, 0.4028, 0.4382, 0.3938, 0.2746, 0.1108, 0.2257, 0.1435, 0.2105, 0.1237, 0.2621, 0.08912, 0.4766, 0.4587, 0.4714, 0.4621, 0.4465, 0.4304, 0.456, 0.424, 0.2713, 0.2037, 0.2345, 0.2361, 0.2169, 0.2179, 0.2561, 0.1834, 0.2868, 0.224, 0.2526, 0.2542, 0.2345, 0.2361, 0.2713, 0.2037, 0.3026, 0.2445, 0.2709, 0.2725, 0.2526, 0.2542, 0.2868, 0.224, 0.3186, 0.2653, 0.2895, 0.291, 0.2709, 0.2725, 0.3026, 0.2445, 0.3346, 0.2866, 0.3082, 0.31, 0.2895, 0.291, 0.3186, 0.2653, 0.3514, 0.3082, 0.3276, 0.3293, 0.3082, 0.31, 0.3346, 0.2866, 0.3686, 0.3304, 0.3476, 0.349, 0.3276, 0.3293, 0.3514, 0.3082, 0.3864, 0.3534, 0.3683, 0.3695, 0.3476, 0.349, 0.3686, 0.3304, 0.4051, 0.3774, 0.3899, 0.3908, 0.3683, 0.3695, 0.3864, 0.3534, 0.4249, 0.4028, 0.4129, 0.4134, 0.3899, 0.3908, 0.4051, 0.3774, 0.2105, 0.1237, 0.1639, 0.1647, 0.1467, 0.1467, 0.1958, 0.1036, 0.4465, 0.4304, 0.4379, 0.4379, 0.4129, 0.4134, 0.4249, 0.4028, 0.2257, 0.1435, 0.1815, 0.1824, 0.1639, 0.1647, 0.2105, 0.1237, 0.4714, 0.4621, 0.4667, 0.4661, 0.4379, 0.4379, 0.4465, 0.4304, 0.2409, 0.1634, 0.1992, 0.2001, 0.1815, 0.1824, 0.2257, 0.1435, 0.4999, 0.4998, 0.4667, 0.4661, 0.4714, 0.4621, 0.2561, 0.1834, 0.2169, 0.2179, 0.1992, 0.2001, 0.2409, 0.1634, 0.2709, 0.2725, 0.2432, 0.3043, 0.2227, 0.2886, 0.2526, 0.2542, 0.2895, 0.291, 0.264, 0.3202, 0.2432, 0.3043, 0.2709, 0.2725, 0.3082, 0.31, 0.2851, 0.3367, 0.264, 0.3202, 0.2895, 0.291, 0.3276, 0.3293, 0.3068, 0.3532, 0.2851, 0.3367, 0.3082, 0.31, 0.3476, 0.349, 0.3292, 0.3702, 0.3068, 0.3532, 0.3276, 0.3293, 0.3683, 0.3695, 0.3523, 0.3878, 0.3292, 0.3702, 0.3476, 0.349, 0.3899, 0.3908, 0.3766, 0.4061, 0.3523, 0.3878, 0.3683, 0.3695, 0.4129, 0.4134, 0.4023, 0.4255, 0.3766, 0.4061, 0.3899, 0.3908, 0.1639, 0.1647, 0.123, 0.2114, 0.1036, 0.1958, 0.1467, 0.1467, 0.4379, 0.4379, 0.4303, 0.4466, 0.4023, 0.4255, 0.4129, 0.4134, 0.1815, 0.1824, 0.1428, 0.2267, 0.123, 0.2114, 0.1639, 0.1647, 0.4667, 0.4661, 0.4626, 0.4708, 0.4303, 0.4466, 0.4379, 0.4379, 0.1992, 0.2001, 0.1626, 0.242, 0.1428, 0.2267, 0.1815, 0.1824, 0.4999, 0.4998, 0.4626, 0.4708, 0.4667, 0.4661, 0.2169, 0.2179, 0.1825, 0.2574, 0.1626, 0.242, 0.1992, 0.2001, 0.2345, 0.2361, 0.2024, 0.2731, 0.1825, 0.2574, 0.2169, 0.2179, 0.2526, 0.2542, 0.2227, 0.2886, 0.2024, 0.2731, 0.2345, 0.2361, 0.2851, 0.3367, 0.2656, 0.3662, 0.2426, 0.3526, 0.264, 0.3202, 0.3068, 0.3532, 0.2894, 0.3797, 0.2656, 0.3662, 0.2851, 0.3367, 0.3292, 0.3702, 0.3138, 0.3936, 0.2894, 0.3797, 0.3068, 0.3532, 0.3523, 0.3878, 0.3389, 0.408, 0.3138, 0.3936, 0.3292, 0.3702, 0.3766, 0.4061, 0.3654, 0.423, 0.3389, 0.408, 0.3523, 0.3878, 0.4023, 0.4255, 0.3934, 0.4389, 0.3654, 0.423, 0.3766, 0.4061, 0.123, 0.2114, 0.08858, 0.2631, 0.06728, 0.2502, 0.1036, 0.1958, 0.4303, 0.4466, 0.424, 0.4561, 0.3934, 0.4389, 0.4023, 0.4255, 0.1428, 0.2267, 0.1101, 0.2757, 0.08858, 0.2631, 0.123, 0.2114, 0.4626, 0.4708, 0.4591, 0.4759, 0.424, 0.4561, 0.4303, 0.4466, 0.1626, 0.242, 0.1318, 0.2882, 0.1101, 0.2757, 0.1428, 0.2267, 0.4999, 0.4998, 0.4591, 0.4759, 0.4626, 0.4708, 0.1825, 0.2574, 0.1536, 0.3009, 0.1318, 0.2882, 0.1626, 0.242, 0.2024, 0.2731, 0.1753, 0.3138, 0.1536, 0.3009, 0.1825, 0.2574, 0.2227, 0.2886, 0.1974, 0.3266, 0.1753, 0.3138, 0.2024, 0.2731, 0.2432, 0.3043, 0.2199, 0.3395, 0.1974, 0.3266, 0.2227, 0.2886, 0.264, 0.3202, 0.2426, 0.3526, 0.2199, 0.3395, 0.2432, 0.3043, 0.3138, 0.3936, 0.3017, 0.4189, 0.2756, 0.4082, 0.2894, 0.3797, 0.3389, 0.408, 0.3281, 0.4298, 0.3017, 0.4189, 0.3138, 0.3936, 0.3654, 0.423, 0.3565, 0.4412, 0.3281, 0.4298, 0.3389, 0.408, 0.3934, 0.4389, 0.3864, 0.4533, 0.3565, 0.4412, 0.3654, 0.423, 0.08858, 0.2631, 0.06118, 0.3189, 0.03838, 0.3088, 0.06728, 0.2502, 0.424, 0.4561, 0.4189, 0.4664, 0.3864, 0.4533, 0.3934, 0.4389, 0.1101, 0.2757, 0.0842, 0.3285, 0.06118, 0.3189, 0.08858, 0.2631, 0.4591, 0.4759, 0.4563, 0.4814, 0.4189, 0.4664, 0.424, 0.4561, 0.1318, 0.2882, 0.1073, 0.3381, 0.0842, 0.3285, 0.1101, 0.2757, 0.4999, 0.4998, 0.4563, 0.4814, 0.4591, 0.4759, 0.1536, 0.3009, 0.1305, 0.3478, 0.1073, 0.3381, 0.1318, 0.2882, 0.1753, 0.3138, 0.1538, 0.3578, 0.1305, 0.3478, 0.1536, 0.3009, 0.1974, 0.3266, 0.1774, 0.3676, 0.1538, 0.3578, 0.1753, 0.3138, 0.2199, 0.3395, 0.2013, 0.3775, 0.1774, 0.3676, 0.1974, 0.3266, 0.2426, 0.3526, 0.2256, 0.3875, 0.2013, 0.3775, 0.2199, 0.3395, 0.2656, 0.3662, 0.2502, 0.3979, 0.2256, 0.3875, 0.2426, 0.3526, 0.2894, 0.3797, 0.2756, 0.4082, 0.2502, 0.3979, 0.2656, 0.3662, 0.3565, 0.4412, 0.3502, 0.4605, 0.3209, 0.4529, 0.3281, 0.4298, 0.3864, 0.4533, 0.3813, 0.4685, 0.3502, 0.4605, 0.3565, 0.4412, 0.06118, 0.3189, 0.04129, 0.3777, 0.01737, 0.3707, 0.03838, 0.3088, 0.4189, 0.4664, 0.4153, 0.4773, 0.3813, 0.4685, 0.3864, 0.4533, 0.0842, 0.3285, 0.06537, 0.3842, 0.04129, 0.3777, 0.06118, 0.3189, 0.4563, 0.4814, 0.4543, 0.4873, 0.4153, 0.4773, 0.4189, 0.4664, 0.1073, 0.3381, 0.08954, 0.3908, 0.06537, 0.3842, 0.0842, 0.3285, 0.4999, 0.4998, 0.4543, 0.4873, 0.4563, 0.4814, 0.1305, 0.3478, 0.1138, 0.3973, 0.08954, 0.3908, 0.1073, 0.3381, 0.1538, 0.3578, 0.1382, 0.4042, 0.1138, 0.3973, 0.1305, 0.3478, 0.1774, 0.3676, 0.1629, 0.4108, 0.1382, 0.4042, 0.1538, 0.3578, 0.2013, 0.3775, 0.1879, 0.4175, 0.1629, 0.4108, 0.1774, 0.3676, 0.2256, 0.3875, 0.2132, 0.4242, 0.1879, 0.4175, 0.2013, 0.3775, 0.2502, 0.3979, 0.239, 0.4314, 0.2132, 0.4242, 0.2256, 0.3875, 0.2756, 0.4082, 0.2653, 0.4383, 0.239, 0.4314, 0.2502, 0.3979, 0.3017, 0.4189, 0.2924, 0.4454, 0.2653, 0.4383, 0.2756, 0.4082, 0.3281, 0.4298, 0.3209, 0.4529, 0.2924, 0.4454, 0.3017, 0.4189, 0.4153, 0.4773, 0.413, 0.4885, 0.3783, 0.4843, 0.3813, 0.4685, 0.06537, 0.3842, 0.05399, 0.4419, 0.02925, 0.4386, 0.04129, 0.3777, 0.4543, 0.4873, 0.4531, 0.4933, 0.413, 0.4885, 0.4153, 0.4773, 0.08954, 0.3908, 0.07881, 0.4453, 0.05399, 0.4419, 0.06537, 0.3842, 0.4999, 0.4998, 0.4531, 0.4933, 0.4543, 0.4873, 0.1138, 0.3973, 0.1037, 0.4486, 0.07881, 0.4453, 0.08954, 0.3908, 0.1382, 0.4042, 0.1288, 0.4523, 0.1037, 0.4486, 0.1138, 0.3973, 0.1629, 0.4108, 0.1542, 0.4556, 0.1288, 0.4523, 0.1382, 0.4042, 0.1879, 0.4175, 0.1798, 0.4589, 0.1542, 0.4556, 0.1629, 0.4108, 0.2132, 0.4242, 0.2058, 0.4623, 0.1798, 0.4589, 0.1879, 0.4175, 0.239, 0.4314, 0.2323, 0.466, 0.2058, 0.4623, 0.2132, 0.4242, 0.2653, 0.4383, 0.2593, 0.4695, 0.2323, 0.466, 0.239, 0.4314, 0.2924, 0.4454, 0.2872, 0.473, 0.2593, 0.4695, 0.2653, 0.4383, 0.3209, 0.4529, 0.3161, 0.4766, 0.2872, 0.473, 0.2924, 0.4454, 0.3502, 0.4605, 0.3463, 0.4804, 0.3161, 0.4766, 0.3209, 0.4529, 0.3813, 0.4685, 0.3783, 0.4843, 0.3463, 0.4804, 0.3502, 0.4605, 0.04129, 0.3777, 0.02925, 0.4386, 0.004616, 0.4348, 0.01737, 0.3707, 0.4999, 0.4998, 0.4526, 0.4995, 0.4531, 0.4933, 0.1037, 0.4486, 0.1004, 0.5008, 0.07527, 0.5007, 0.07881, 0.4453, 0.1288, 0.4523, 0.1258, 0.5011, 0.1004, 0.5008, 0.1037, 0.4486, 0.1542, 0.4556, 0.1513, 0.5011, 0.1258, 0.5011, 0.1288, 0.4523, 0.1798, 0.4589, 0.1772, 0.5011, 0.1513, 0.5011, 0.1542, 0.4556, 0.2058, 0.4623, 0.2034, 0.5011, 0.1772, 0.5011, 0.1798, 0.4589, 0.2323, 0.466, 0.2301, 0.5013, 0.2034, 0.5011, 0.2058, 0.4623, 0.2593, 0.4695, 0.2575, 0.5012, 0.2301, 0.5013, 0.2323, 0.466, 0.2872, 0.473, 0.2855, 0.501, 0.2575, 0.5012, 0.2593, 0.4695, 0.3161, 0.4766, 0.3147, 0.5008, 0.2855, 0.501, 0.2872, 0.473, 0.3463, 0.4804, 0.345, 0.5006, 0.3147, 0.5008, 0.3161, 0.4766, 0.3783, 0.4843, 0.3773, 0.5003, 0.345, 0.5006, 0.3463, 0.4804, 0.02925, 0.4386, 0.02526, 0.5006, 0.0003409, 0.5, 0.004616, 0.4348, 0.413, 0.4885, 0.4123, 0.4999, 0.3773, 0.5003, 0.3783, 0.4843, 0.05399, 0.4419, 0.05023, 0.5006, 0.02526, 0.5006, 0.02925, 0.4386, 0.4531, 0.4933, 0.4526, 0.4995, 0.4123, 0.4999, 0.413, 0.4885, 0.07881, 0.4453, 0.07527, 0.5007, 0.05023, 0.5006, 0.05399, 0.4419, 0.1513, 0.5011, 0.1545, 0.5466, 0.1291, 0.55, 0.1258, 0.5011, 0.1772, 0.5011, 0.1801, 0.5432, 0.1545, 0.5466, 0.1513, 0.5011, 0.2034, 0.5011, 0.2061, 0.5398, 0.1801, 0.5432, 0.1772, 0.5011, 0.2301, 0.5013, 0.2326, 0.5365, 0.2061, 0.5398, 0.2034, 0.5011, 0.2575, 0.5012, 0.2597, 0.5328, 0.2326, 0.5365, 0.2301, 0.5013, 0.2855, 0.501, 0.2875, 0.529, 0.2597, 0.5328, 0.2575, 0.5012, 0.3147, 0.5008, 0.3163, 0.525, 0.2875, 0.529, 0.2855, 0.501, 0.345, 0.5006, 0.3465, 0.5208, 0.3163, 0.525, 0.3147, 0.5008, 0.3773, 0.5003, 0.3784, 0.5163, 0.3465, 0.5208, 0.345, 0.5006, 0.02526, 0.5006, 0.0294, 0.5625, 0.004616, 0.5652, 0.0003409, 0.5, 0.4123, 0.4999, 0.4131, 0.5114, 0.3784, 0.5163, 0.3773, 0.5003, 0.05023, 0.5006, 0.05416, 0.5593, 0.0294, 0.5625, 0.02526, 0.5006, 0.4526, 0.4995, 0.453, 0.5057, 0.4131, 0.5114, 0.4123, 0.4999, 0.07527, 0.5007, 0.07899, 0.5561, 0.05416, 0.5593, 0.05023, 0.5006, 0.4999, 0.4998, 0.453, 0.5057, 0.4526, 0.4995, 0.1004, 0.5008, 0.104, 0.5529, 0.07899, 0.5561, 0.07527, 0.5007, 0.1258, 0.5011, 0.1291, 0.55, 0.104, 0.5529, 0.1004, 0.5008, 0.2061, 0.5398, 0.2138, 0.5778, 0.1885, 0.5846, 0.1801, 0.5432, 0.2326, 0.5365, 0.2397, 0.5711, 0.2138, 0.5778, 0.2061, 0.5398, 0.2597, 0.5328, 0.2661, 0.5639, 0.2397, 0.5711, 0.2326, 0.5365, 0.2875, 0.529, 0.2931, 0.5564, 0.2661, 0.5639, 0.2597, 0.5328, 0.3163, 0.525, 0.3212, 0.5487, 0.2931, 0.5564, 0.2875, 0.529, 0.3465, 0.5208, 0.3505, 0.5406, 0.3212, 0.5487, 0.3163, 0.525, 0.3784, 0.5163, 0.3815, 0.532, 0.3505, 0.5406, 0.3465, 0.5208, 0.0294, 0.5625, 0.04159, 0.6234, 0.01737, 0.6293, 0.004616, 0.5652, 0.4131, 0.5114, 0.4153, 0.5226, 0.3815, 0.532, 0.3784, 0.5163, 0.05416, 0.5593, 0.06574, 0.617, 0.04159, 0.6234, 0.0294, 0.5625, 0.453, 0.5057, 0.4541, 0.5118, 0.4153, 0.5226, 0.4131, 0.5114, 0.07899, 0.5561, 0.08994, 0.6106, 0.06574, 0.617, 0.05416, 0.5593, 0.4999, 0.4998, 0.4541, 0.5118, 0.453, 0.5057, 0.104, 0.5529, 0.1143, 0.6041, 0.08994, 0.6106, 0.07899, 0.5561, 0.1291, 0.55, 0.1388, 0.598, 0.1143, 0.6041, 0.104, 0.5529, 0.1545, 0.5466, 0.1635, 0.5913, 0.1388, 0.598, 0.1291, 0.55, 0.1801, 0.5432, 0.1885, 0.5846, 0.1635, 0.5913, 0.1545, 0.5466, 0.2661, 0.5639, 0.2764, 0.5939, 0.2512, 0.6045, 0.2397, 0.5711, 0.2931, 0.5564, 0.3023, 0.5829, 0.2764, 0.5939, 0.2661, 0.5639, 0.3212, 0.5487, 0.3291, 0.5716, 0.3023, 0.5829, 0.2931, 0.5564, 0.3505, 0.5406, 0.3571, 0.5598, 0.3291, 0.5716, 0.3212, 0.5487, 0.3815, 0.532, 0.3868, 0.5472, 0.3571, 0.5598, 0.3505, 0.5406, 0.04159, 0.6234, 0.06163, 0.6822, 0.03838, 0.6912, 0.01737, 0.6293, 0.4153, 0.5226, 0.419, 0.5335, 0.3868, 0.5472, 0.3815, 0.532, 0.06574, 0.617, 0.08473, 0.6727, 0.06163, 0.6822, 0.04159, 0.6234, 0.4541, 0.5118, 0.4561, 0.5177, 0.419, 0.5335, 0.4153, 0.5226, 0.08994, 0.6106, 0.1079, 0.6632, 0.08473, 0.6727, 0.06574, 0.617, 0.4999, 0.4998, 0.4561, 0.5177, 0.4541, 0.5118, 0.1143, 0.6041, 0.1312, 0.6536, 0.1079, 0.6632, 0.08994, 0.6106, 0.1388, 0.598, 0.1547, 0.6442, 0.1312, 0.6536, 0.1143, 0.6041, 0.1635, 0.5913, 0.1783, 0.6344, 0.1547, 0.6442, 0.1388, 0.598, 0.1885, 0.5846, 0.2022, 0.6245, 0.1783, 0.6344, 0.1635, 0.5913, 0.2138, 0.5778, 0.2264, 0.6145, 0.2022, 0.6245, 0.1885, 0.5846, 0.2397, 0.5711, 0.2512, 0.6045, 0.2264, 0.6145, 0.2138, 0.5778, 0.3291, 0.5716, 0.3399, 0.5933, 0.3148, 0.608, 0.3023, 0.5829, 0.3571, 0.5598, 0.3661, 0.5779, 0.3399, 0.5933, 0.3291, 0.5716, 0.3868, 0.5472, 0.3939, 0.5616, 0.3661, 0.5779, 0.3571, 0.5598, 0.06163, 0.6822, 0.08917, 0.7379, 0.06728, 0.7498, 0.03838, 0.6912, 0.419, 0.5335, 0.4241, 0.5437, 0.3939, 0.5616, 0.3868, 0.5472, 0.08473, 0.6727, 0.1108, 0.7255, 0.08917, 0.7379, 0.06163, 0.6822, 0.4561, 0.5177, 0.4588, 0.5232, 0.4241, 0.5437, 0.419, 0.5335, 0.1079, 0.6632, 0.1326, 0.713, 0.1108, 0.7255, 0.08473, 0.6727, 0.4999, 0.4998, 0.4588, 0.5232, 0.4561, 0.5177, 0.1312, 0.6536, 0.1544, 0.7004, 0.1326, 0.713, 0.1079, 0.6632, 0.1547, 0.6442, 0.1765, 0.6881, 0.1544, 0.7004, 0.1312, 0.6536, 0.1783, 0.6344, 0.1986, 0.6753, 0.1765, 0.6881, 0.1547, 0.6442, 0.2022, 0.6245, 0.221, 0.6623, 0.1986, 0.6753, 0.1783, 0.6344, 0.2264, 0.6145, 0.2437, 0.6492, 0.221, 0.6623, 0.2022, 0.6245, 0.2512, 0.6045, 0.267, 0.6361, 0.2437, 0.6492, 0.2264, 0.6145, 0.2764, 0.5939, 0.2906, 0.6222, 0.267, 0.6361, 0.2512, 0.6045, 0.3023, 0.5829, 0.3148, 0.608, 0.2906, 0.6222, 0.2764, 0.5939, 0.3939, 0.5616, 0.4029, 0.5749, 0.3775, 0.5947, 0.3661, 0.5779, 0.08917, 0.7379, 0.1237, 0.7895, 0.1036, 0.8042, 0.06728, 0.7498, 0.4241, 0.5437, 0.4304, 0.5533, 0.4029, 0.5749, 0.3939, 0.5616, 0.1108, 0.7255, 0.1436, 0.7743, 0.1237, 0.7895, 0.08917, 0.7379, 0.4588, 0.5232, 0.4622, 0.5284, 0.4304, 0.5533, 0.4241, 0.5437, 0.1326, 0.713, 0.1635, 0.7591, 0.1436, 0.7743, 0.1108, 0.7255, 0.4999, 0.4998, 0.4622, 0.5284, 0.4588, 0.5232, 0.1544, 0.7004, 0.1835, 0.7438, 0.1635, 0.7591, 0.1326, 0.713, 0.1765, 0.6881, 0.2038, 0.7287, 0.1835, 0.7438, 0.1544, 0.7004, 0.1986, 0.6753, 0.2241, 0.7131, 0.2038, 0.7287, 0.1765, 0.6881, 0.221, 0.6623, 0.2446, 0.6973, 0.2241, 0.7131, 0.1986, 0.6753, 0.2437, 0.6492, 0.2652, 0.6817, 0.2446, 0.6973, 0.221, 0.6623, 0.267, 0.6361, 0.2868, 0.6651, 0.2652, 0.6817, 0.2437, 0.6492, 0.2906, 0.6222, 0.3084, 0.6484, 0.2868, 0.6651, 0.267, 0.6361, 0.3148, 0.608, 0.3306, 0.6312, 0.3084, 0.6484, 0.2906, 0.6222, 0.3399, 0.5933, 0.3535, 0.6134, 0.3306, 0.6312, 0.3148, 0.608, 0.3661, 0.5779, 0.3775, 0.5947, 0.3535, 0.6134, 0.3399, 0.5933, 0.1436, 0.7743, 0.1825, 0.8185, 0.1647, 0.8361, 0.1237, 0.7895, 0.4622, 0.5284, 0.4662, 0.5331, 0.438, 0.5619, 0.4304, 0.5533, 0.1635, 0.7591, 0.2002, 0.8008, 0.1825, 0.8185, 0.1436, 0.7743, 0.4999, 0.4998, 0.4662, 0.5331, 0.4622, 0.5284, 0.1835, 0.7438, 0.2181, 0.783, 0.2002, 0.8008, 0.1635, 0.7591, 0.2038, 0.7287, 0.2362, 0.7654, 0.2181, 0.783, 0.1835, 0.7438, 0.2241, 0.7131, 0.2543, 0.7473, 0.2362, 0.7654, 0.2038, 0.7287, 0.2446, 0.6973, 0.2726, 0.729, 0.2543, 0.7473, 0.2241, 0.7131, 0.2652, 0.6817, 0.2912, 0.7105, 0.2726, 0.729, 0.2446, 0.6973, 0.2868, 0.6651, 0.3101, 0.6915, 0.2912, 0.7105, 0.2652, 0.6817, 0.3084, 0.6484, 0.3294, 0.6722, 0.3101, 0.6915, 0.2868, 0.6651, 0.3306, 0.6312, 0.3491, 0.6522, 0.3294, 0.6722, 0.3084, 0.6484, 0.3535, 0.6134, 0.3696, 0.6315, 0.3491, 0.6522, 0.3306, 0.6312, 0.3775, 0.5947, 0.3909, 0.6099, 0.3696, 0.6315, 0.3535, 0.6134, 0.4029, 0.5749, 0.4135, 0.5869, 0.3909, 0.6099, 0.3775, 0.5947, 0.1237, 0.7895, 0.1647, 0.8361, 0.1467, 0.8533, 0.1036, 0.8042, 0.4304, 0.5533, 0.438, 0.5619, 0.4135, 0.5869, 0.4029, 0.5749, 0.2181, 0.783, 0.2574, 0.8174, 0.242, 0.8374, 0.2002, 0.8008, 0.2362, 0.7654, 0.2731, 0.7975, 0.2574, 0.8174, 0.2181, 0.783, 0.2543, 0.7473, 0.2887, 0.7772, 0.2731, 0.7975, 0.2362, 0.7654, 0.2726, 0.729, 0.3044, 0.7567, 0.2887, 0.7772, 0.2543, 0.7473, 0.2912, 0.7105, 0.3206, 0.736, 0.3044, 0.7567, 0.2726, 0.729, 0.3101, 0.6915, 0.3367, 0.7147, 0.3206, 0.736, 0.2912, 0.7105, 0.3294, 0.6722, 0.3533, 0.6929, 0.3367, 0.7147, 0.3101, 0.6915, 0.3491, 0.6522, 0.3703, 0.6706, 0.3533, 0.6929, 0.3294, 0.6722, 0.3696, 0.6315, 0.3879, 0.6474, 0.3703, 0.6706, 0.3491, 0.6522, 0.3909, 0.6099, 0.4062, 0.6231, 0.3879, 0.6474, 0.3696, 0.6315, 0.4135, 0.5869, 0.4256, 0.5974, 0.4062, 0.6231, 0.3909, 0.6099, 0.1647, 0.8361, 0.2115, 0.877, 0.1958, 0.8964, 0.1467, 0.8533, 0.438, 0.5619, 0.4466, 0.5694, 0.4256, 0.5974, 0.4135, 0.5869, 0.1825, 0.8185, 0.2267, 0.8572, 0.2115, 0.877, 0.1647, 0.8361, 0.4662, 0.5331, 0.4708, 0.5372, 0.4466, 0.5694, 0.438, 0.5619, 0.2002, 0.8008, 0.242, 0.8374, 0.2267, 0.8572, 0.1825, 0.8185, 0.4999, 0.4998, 0.4708, 0.5372, 0.4662, 0.5331, 0.2887, 0.7772, 0.3267, 0.8024, 0.3139, 0.8245, 0.2731, 0.7975, 0.3044, 0.7567, 0.3396, 0.7799, 0.3267, 0.8024, 0.2887, 0.7772, 0.3206, 0.736, 0.3529, 0.7573, 0.3396, 0.7799, 0.3044, 0.7567, 0.3367, 0.7147, 0.3662, 0.7341, 0.3529, 0.7573, 0.3206, 0.736, 0.3533, 0.6929, 0.3798, 0.7104, 0.3662, 0.7341, 0.3367, 0.7147, 0.3703, 0.6706, 0.3937, 0.686, 0.3798, 0.7104, 0.3533, 0.6929, 0.3879, 0.6474, 0.4081, 0.6608, 0.3937, 0.686, 0.3703, 0.6706, 0.4062, 0.6231, 0.4231, 0.6343, 0.4081, 0.6608, 0.3879, 0.6474, 0.4256, 0.5974, 0.439, 0.6063, 0.4231, 0.6343, 0.4062, 0.6231, 0.2115, 0.877, 0.2631, 0.9114, 0.2502, 0.9327, 0.1958, 0.8964, 0.4466, 0.5694, 0.4562, 0.5758, 0.439, 0.6063, 0.4256, 0.5974, 0.2267, 0.8572, 0.2757, 0.8898, 0.2631, 0.9114, 0.2115, 0.877, 0.4708, 0.5372, 0.476, 0.5407, 0.4562, 0.5758, 0.4466, 0.5694, 0.242, 0.8374, 0.2883, 0.8681, 0.2757, 0.8898, 0.2267, 0.8572, 0.4999, 0.4998, 0.476, 0.5407, 0.4708, 0.5372, 0.2574, 0.8174, 0.3009, 0.8463, 0.2883, 0.8681, 0.242, 0.8374, 0.2731, 0.7975, 0.3139, 0.8245, 0.3009, 0.8463, 0.2574, 0.8174, 0.3529, 0.7573, 0.3878, 0.7743, 0.3775, 0.7984, 0.3396, 0.7799, 0.3662, 0.7341, 0.3979, 0.7495, 0.3878, 0.7743, 0.3529, 0.7573, 0.3798, 0.7104, 0.4083, 0.7243, 0.3979, 0.7495, 0.3662, 0.7341, 0.3937, 0.686, 0.4189, 0.6983, 0.4083, 0.7243, 0.3798, 0.7104, 0.4081, 0.6608, 0.4299, 0.6714, 0.4189, 0.6983, 0.3937, 0.686, 0.4231, 0.6343, 0.4413, 0.6432, 0.4299, 0.6714, 0.4081, 0.6608, 0.439, 0.6063, 0.4534, 0.6133, 0.4413, 0.6432, 0.4231, 0.6343, 0.2631, 0.9114, 0.3189, 0.9388, 0.3088, 0.9616, 0.2502, 0.9327, 0.4562, 0.5758, 0.4665, 0.5808, 0.4534, 0.6133, 0.439, 0.6063, 0.2757, 0.8898, 0.3285, 0.9157, 0.3189, 0.9388, 0.2631, 0.9114, 0.476, 0.5407, 0.4815, 0.5435, 0.4665, 0.5808, 0.4562, 0.5758, 0.2883, 0.8681, 0.3381, 0.8925, 0.3285, 0.9157, 0.2757, 0.8898, 0.4999, 0.4998, 0.4815, 0.5435, 0.476, 0.5407, 0.3009, 0.8463, 0.3478, 0.8693, 0.3381, 0.8925, 0.2883, 0.8681, 0.3139, 0.8245, 0.3579, 0.846, 0.3478, 0.8693, 0.3009, 0.8463, 0.3267, 0.8024, 0.3677, 0.8224, 0.3579, 0.846, 0.3139, 0.8245, 0.3396, 0.7799, 0.3775, 0.7984, 0.3677, 0.8224, 0.3267, 0.8024, 0.4083, 0.7243, 0.4384, 0.7343, 0.4314, 0.7607, 0.3979, 0.7495, 0.4189, 0.6983, 0.4455, 0.7071, 0.4384, 0.7343, 0.4083, 0.7243, 0.4299, 0.6714, 0.4529, 0.679, 0.4455, 0.7071, 0.4189, 0.6983, 0.4413, 0.6432, 0.4605, 0.6496, 0.4529, 0.679, 0.4299, 0.6714, 0.4534, 0.6133, 0.4686, 0.6184, 0.4605, 0.6496, 0.4413, 0.6432, 0.3189, 0.9388, 0.3777, 0.9586, 0.3707, 0.9826, 0.3088, 0.9616, 0.4665, 0.5808, 0.4773, 0.5845, 0.4686, 0.6184, 0.4534, 0.6133, 0.3285, 0.9157, 0.3842, 0.9345, 0.3777, 0.9586, 0.3189, 0.9388, 0.4815, 0.5435, 0.4873, 0.5456, 0.4773, 0.5845, 0.4665, 0.5808, 0.3381, 0.8925, 0.3907, 0.9102, 0.3842, 0.9345, 0.3285, 0.9157, 0.4999, 0.4998, 0.4873, 0.5456, 0.4815, 0.5435, 0.3478, 0.8693, 0.3973, 0.8859, 0.3907, 0.9102, 0.3381, 0.8925, 0.3579, 0.846, 0.4042, 0.8615, 0.3973, 0.8859, 0.3478, 0.8693, 0.3677, 0.8224, 0.4108, 0.8368, 0.4042, 0.8615, 0.3579, 0.846, 0.3775, 0.7984, 0.4176, 0.8118, 0.4108, 0.8368, 0.3677, 0.8224, 0.3878, 0.7743, 0.4246, 0.7865, 0.4176, 0.8118, 0.3775, 0.7984, 0.3979, 0.7495, 0.4314, 0.7607, 0.4246, 0.7865, 0.3878, 0.7743, 0.4529, 0.679, 0.4767, 0.6836, 0.473, 0.7124, 0.4455, 0.7071, 0.4605, 0.6496, 0.4804, 0.6535, 0.4767, 0.6836, 0.4529, 0.679, 0.4686, 0.6184, 0.4844, 0.6215, 0.4804, 0.6535, 0.4605, 0.6496, 0.3777, 0.9586, 0.4383, 0.9704, 0.4348, 0.9954, 0.3707, 0.9826, 0.4773, 0.5845, 0.4886, 0.5867, 0.4844, 0.6215, 0.4686, 0.6184, 0.3842, 0.9345, 0.4417, 0.9456, 0.4383, 0.9704, 0.3777, 0.9586, 0.4873, 0.5456, 0.4934, 0.5469, 0.4886, 0.5867, 0.4773, 0.5845, 0.3907, 0.9102, 0.4451, 0.9207, 0.4417, 0.9456, 0.3842, 0.9345, 0.4999, 0.4998, 0.4934, 0.5469, 0.4873, 0.5456, 0.3973, 0.8859, 0.4487, 0.896, 0.4451, 0.9207, 0.3907, 0.9102, 0.4042, 0.8615, 0.4522, 0.8707, 0.4487, 0.896, 0.3973, 0.8859, 0.4108, 0.8368, 0.4557, 0.8456, 0.4522, 0.8707, 0.4042, 0.8615, 0.4176, 0.8118, 0.4591, 0.8201, 0.4557, 0.8456, 0.4108, 0.8368, 0.4246, 0.7865, 0.4626, 0.7937, 0.4591, 0.8201, 0.4176, 0.8118, 0.4314, 0.7607, 0.466, 0.7673, 0.4626, 0.7937, 0.4246, 0.7865, 0.4384, 0.7343, 0.4695, 0.7403, 0.466, 0.7673, 0.4314, 0.7607, 0.4455, 0.7071, 0.473, 0.7124, 0.4695, 0.7403, 0.4384, 0.7343, 0.4844, 0.6215, 0.5004, 0.6224, 0.5006, 0.6546, 0.4804, 0.6535, 0.4383, 0.9704, 0.5002, 0.9748, 0.5, 0.9997, 0.4348, 0.9954, 0.4886, 0.5867, 0.5001, 0.5874, 0.5004, 0.6224, 0.4844, 0.6215, 0.4417, 0.9456, 0.5004, 0.9498, 0.5002, 0.9748, 0.4383, 0.9704, 0.4934, 0.5469, 0.4996, 0.5469, 0.5001, 0.5874, 0.4886, 0.5867, 0.4451, 0.9207, 0.5005, 0.9249, 0.5004, 0.9498, 0.4417, 0.9456, 0.4999, 0.4998, 0.4996, 0.5469, 0.4934, 0.5469, 0.4487, 0.896, 0.5007, 0.8996, 0.5005, 0.9249, 0.4451, 0.9207, 0.4522, 0.8707, 0.501, 0.8741, 0.5007, 0.8996, 0.4487, 0.896, 0.4557, 0.8456, 0.5011, 0.8485, 0.501, 0.8741, 0.4522, 0.8707, 0.4591, 0.8201, 0.5011, 0.8226, 0.5011, 0.8485, 0.4557, 0.8456, 0.4626, 0.7937, 0.5012, 0.7962, 0.5011, 0.8226, 0.4591, 0.8201, 0.466, 0.7673, 0.5012, 0.7695, 0.5012, 0.7962, 0.4626, 0.7937, 0.4695, 0.7403, 0.5011, 0.7422, 0.5012, 0.7695, 0.466, 0.7673, 0.473, 0.7124, 0.501, 0.7141, 0.5011, 0.7422, 0.4695, 0.7403, 0.4767, 0.6836, 0.5008, 0.685, 0.501, 0.7141, 0.473, 0.7124, 0.4804, 0.6535, 0.5006, 0.6546, 0.5008, 0.685, 0.4767, 0.6836])
me_sphere.materials.append(mat_halfsphere)
me_sphere.use_remesh_preserve_volume = False
me_sphere.use_remesh_preserve_attributes = False
me_sphere.use_mirror_vertex_groups = False
me_sphere.update()

# ---- objects
ob_halfsphere = bpy.data.objects.new('HalfSphere', me_sphere)

# ---- transforms, parenting, visibility, modifiers, constraints
ob_halfsphere.location = (0.0, 0.0, 0.0)
ob_halfsphere.rotation_euler = (1.571, -0.0, 0.0)
ob_halfsphere.lineart.crease_threshold = 0.0

# ---- collection membership
col_collection_1.objects.link(ob_halfsphere)

# ---- scene / render settings (as saved in the file)
scene.frame_start = 1; scene.frame_end = 250; scene.frame_set(1)
scene.render.engine = 'BLENDER_EEVEE_NEXT'
scene.render.image_settings.color_mode = 'RGB'
scene.render.image_settings.compression = 90
scene.render.resolution_percentage = 50
scene.render.dither_intensity = 0.0
scene.render.bake_margin = 40
scene.render.bake_bias = 0.0
scene.cycles.use_denoising = False
scene.cycles.samples = 128
scene.cycles.sampling_pattern = 'TABULATED_SOBOL'
scene.cycles.light_sampling_threshold = 0.0
scene.cycles.use_adaptive_sampling = False
scene.cycles.use_light_tree = False
scene.cycles.blur_glossy = 0.0
scene.cycles.sample_clamp_indirect = 0.0
scene.view_settings.view_transform = 'Standard'
bpy.context.view_layer.update()

# ---- added for rendering (the .blend has no active camera): camera
cam_auto = bpy.data.cameras.new('AutoCamera')
cam_auto.lens = 50.0
cam_auto.sensor_width = 36.0
cam_auto.clip_end = 1000.0
ob_auto_camera = bpy.data.objects.new('AutoCamera', cam_auto)
scene.collection.objects.link(ob_auto_camera)
ob_auto_camera.location = (2.80721, -3.36865, 1.79478)
ob_auto_camera.rotation_euler = (1.09748, -7.21219e-08, 0.694738)
scene.camera = ob_auto_camera
bpy.context.view_layer.update()
